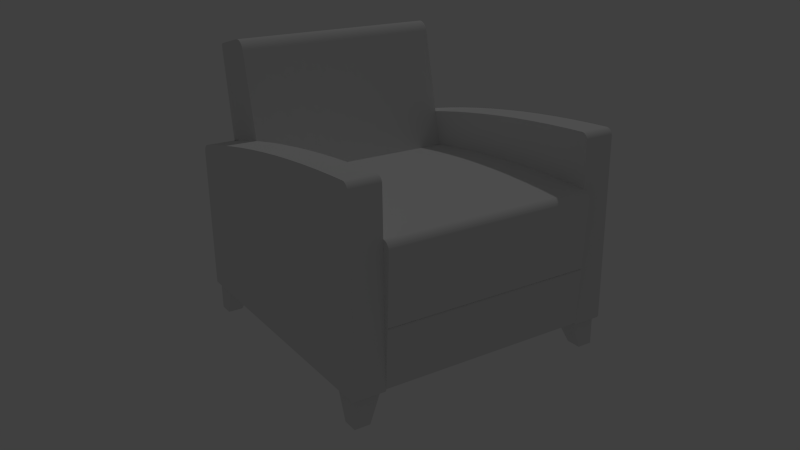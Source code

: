 # Source: view_est.blend  (saved by Blender 2.72.0; exported with 4.5.12 LTS)
import bpy
from mathutils import Matrix  # noqa: F401  (used for matrix-valued properties, if any)

bpy.ops.wm.read_factory_settings(use_empty=True)
scene = bpy.context.scene
scene.name = 'Scene'

# ---- collections
col_collection_1 = bpy.data.collections.new('Collection 1'); scene.collection.children.link(col_collection_1)

# ---- materials (node trees are filled in below, after node groups)
mat_texture_mesh9_group10_group1_model = bpy.data.materials.new('texture_Mesh9_Group10_Group1_Model')
mat_texture_mesh9_group10_group1_model.alpha_threshold = 0.0
mat_texture_mesh9_group10_group1_model.use_transparent_shadow = False
mat_texture_mesh9_group10_group1_model.specular_color = (0.8, 0.8, 0.8)
mat_texture_mesh9_group10_group1_model.roughness = 0.5
mat_texture_mesh9_group10_group1_model.specular_intensity = 1.0
mat_texture_mesh4_group5_group1_model = bpy.data.materials.new('texture_Mesh4_Group5_Group1_Model')
mat_texture_mesh4_group5_group1_model.alpha_threshold = 0.0
mat_texture_mesh4_group5_group1_model.use_transparent_shadow = False
mat_texture_mesh4_group5_group1_model.specular_color = (0.8, 0.8, 0.8)
mat_texture_mesh4_group5_group1_model.roughness = 0.5
mat_texture_mesh4_group5_group1_model.specular_intensity = 1.0
mat_texture_mesh8_group9_group1_model = bpy.data.materials.new('texture_Mesh8_Group9_Group1_Model')
mat_texture_mesh8_group9_group1_model.alpha_threshold = 0.0
mat_texture_mesh8_group9_group1_model.use_transparent_shadow = False
mat_texture_mesh8_group9_group1_model.specular_color = (0.8, 0.8, 0.8)
mat_texture_mesh8_group9_group1_model.roughness = 0.5
mat_texture_mesh8_group9_group1_model.specular_intensity = 1.0
mat_texture_mesh2_group3_group1_model = bpy.data.materials.new('texture_Mesh2_Group3_Group1_Model')
mat_texture_mesh2_group3_group1_model.alpha_threshold = 0.0
mat_texture_mesh2_group3_group1_model.use_transparent_shadow = False
mat_texture_mesh2_group3_group1_model.specular_color = (0.8, 0.8, 0.8)
mat_texture_mesh2_group3_group1_model.roughness = 0.5
mat_texture_mesh2_group3_group1_model.specular_intensity = 1.0
mat_texture_mesh5_group6_group1_model = bpy.data.materials.new('texture_Mesh5_Group6_Group1_Model')
mat_texture_mesh5_group6_group1_model.alpha_threshold = 0.0
mat_texture_mesh5_group6_group1_model.use_transparent_shadow = False
mat_texture_mesh5_group6_group1_model.specular_color = (0.8, 0.8, 0.8)
mat_texture_mesh5_group6_group1_model.roughness = 0.5
mat_texture_mesh5_group6_group1_model.specular_intensity = 1.0

# ---- material node trees

# ---- world
world_world = bpy.data.worlds.new('World'); scene.world = world_world
world_world.color = (0.05088, 0.05088, 0.05088)
world_world.use_sun_shadow = False
world_world.sun_shadow_jitter_overblur = 0.0
world_world.cycles.sampling_method = 'MANUAL'
world_world.cycles.sample_map_resolution = 256

# ---- cameras
cam_camera = bpy.data.cameras.new('Camera')
cam_camera.clip_end = 100.0
cam_camera.lens = 35.0
cam_camera.sensor_width = 32.0
cam_camera.sensor_height = 18.0
cam_camera.ortho_scale = 7.314
cam_camera.dof.focus_distance = 0.0
cam_camera.dof.aperture_fstop = 128.0

# ---- lights
light_lamp = bpy.data.lights.new('Lamp', 'POINT')
light_lamp.transmission_factor = 0.0
light_lamp.cutoff_distance = 30.0
light_lamp.energy = 100.0
light_lamp.shadow_buffer_clip_start = 1.001
light_lamp.shadow_soft_size = 0.1
light_lamp.shadow_maximum_resolution = 0.006
light_lamp.use_absolute_resolution = True
light_lamp.cycles.use_multiple_importance_sampling = False

# ---- meshes
me_mesh9_group10_group1_model = bpy.data.meshes.new('Mesh9_Group10_Group1_Model')
me_mesh9_group10_group1_model.from_pydata([(-0.1682, -0.1868, -0.2812), (-0.2198, -0.1867, -0.2815), (-0.1682, -0.1867, -0.2815), (-0.2198, -0.1868, -0.2812), (-0.1682, -0.1868, -0.2438), (-0.2198, -0.1868, -0.2438), (-0.2198, -0.1868, 0.175), (-0.1682, -0.1868, 0.175), (-0.1682, 0.0801, -0.2417), (-0.1682, 0.07668, -0.2568), (-0.1682, 0.07378, -0.2696), (-0.1682, 0.07328, -0.2714), (-0.1682, 0.07258, -0.2731), (-0.1682, 0.07168, -0.2747), (-0.1682, 0.07062, -0.2762), (-0.1682, 0.06939, -0.2776), (-0.1682, 0.06802, -0.2788), (-0.1682, 0.06651, -0.2799), (-0.1682, 0.0649, -0.2808), (-0.1682, 0.0632, -0.2815), (-0.1682, -0.1867, -0.2817), (-0.1682, -0.1866, -0.2818), (-0.1682, -0.1865, -0.2819), (-0.1682, 0.06142, -0.282), (-0.1682, -0.1864, -0.2821), (-0.1682, -0.1863, -0.2822), (-0.1682, -0.1862, -0.2822), (-0.1682, 0.05961, -0.2823), (-0.1682, -0.186, -0.2823), (-0.1682, -0.1859, -0.2824), (-0.1682, -0.1856, -0.2824), (-0.1682, 0.05777, -0.2824), (-0.2198, 0.05777, -0.2824), (-0.2198, -0.1856, -0.2824), (-0.2198, -0.1859, -0.2824), (-0.2198, -0.186, -0.2823), (-0.2198, -0.1862, -0.2822), (-0.2198, -0.1863, -0.2822), (-0.2198, -0.1864, -0.2821), (-0.2198, -0.1865, -0.2819), (-0.2198, -0.1866, -0.2818), (-0.2198, -0.1867, -0.2817), (-0.2198, 0.0632, -0.2815), (-0.2198, 0.06142, -0.282), (-0.2198, 0.05961, -0.2823), (-0.2198, 0.0649, -0.2808), (-0.2198, 0.06651, -0.2799), (-0.2198, 0.06802, -0.2788), (-0.2198, 0.06939, -0.2776), (-0.2198, 0.07062, -0.2762), (-0.2198, 0.07168, -0.2747), (-0.2198, 0.07258, -0.2731), (-0.2198, 0.07328, -0.2714), (-0.2198, 0.07378, -0.2696), (-0.2198, 0.07668, -0.2568), (-0.2198, 0.0801, -0.2417), (-0.2198, 0.08862, -0.2008), (-0.2198, 0.09644, -0.1598), (-0.2198, 0.1036, -0.1186), (-0.2198, 0.11, -0.0774), (-0.2198, 0.1157, -0.03604), (-0.2198, 0.1208, 0.005417), (-0.2198, 0.1251, 0.04695), (-0.2198, 0.1287, 0.08855), (-0.2198, 0.1316, 0.1302), (-0.2198, 0.1338, 0.1719), (-0.2198, 0.1349, 0.2016), (-0.2198, -0.1868, 0.2068), (-0.1682, -0.1868, 0.2068), (-0.1682, 0.1349, 0.2016), (-0.1682, 0.1338, 0.1719), (-0.1682, 0.1316, 0.1302), (-0.1682, 0.1287, 0.08855), (-0.1682, 0.1251, 0.04695), (-0.1682, 0.1208, 0.005417), (-0.1682, 0.1157, -0.03604), (-0.1682, 0.11, -0.0774), (-0.1682, 0.1036, -0.1186), (-0.1682, 0.09644, -0.1598), (-0.1682, 0.08862, -0.2008), (-0.2198, 0.1348, 0.2031), (-0.1682, 0.1348, 0.2031), (-0.1682, 0.1346, 0.2046), (-0.2198, 0.1346, 0.2046), (-0.2198, 0.1341, 0.2061), (-0.2198, 0.1335, 0.2076), (-0.2198, -0.1867, 0.2077), (-0.1682, -0.1867, 0.2077), (-0.1682, 0.1335, 0.2076), (-0.1682, 0.1341, 0.2061), (-0.1682, 0.1326, 0.2089), (-0.2198, 0.1326, 0.2089), (-0.2198, -0.1866, 0.2086), (-0.1682, -0.1866, 0.2086), (-0.1682, -0.1863, 0.2094), (-0.1682, 0.1316, 0.2101), (-0.2198, 0.1316, 0.2101), (-0.2198, -0.1863, 0.2094), (-0.2198, -0.1859, 0.2102), (-0.1682, -0.1859, 0.2102), (-0.1682, 0.1305, 0.2111), (-0.2198, 0.1305, 0.2111), (-0.2198, -0.1854, 0.2109), (-0.1682, -0.1854, 0.2109), (-0.1682, -0.1848, 0.2116), (-0.1682, 0.1292, 0.212), (-0.2198, 0.1292, 0.212), (-0.2198, -0.1848, 0.2116), (-0.2198, -0.1841, 0.2122), (-0.1682, -0.1841, 0.2122), (-0.1682, 0.1278, 0.2127), (-0.2198, 0.1278, 0.2127), (-0.2198, -0.1834, 0.2127), (-0.1682, -0.1834, 0.2127), (-0.1682, 0.1263, 0.2132), (-0.2198, 0.1263, 0.2132), (-0.2198, -0.1826, 0.2131), (-0.1682, -0.1826, 0.2131), (-0.1682, -0.1817, 0.2134), (-0.1682, 0.1248, 0.2135), (-0.2198, 0.1248, 0.2135), (-0.2198, -0.1817, 0.2134), (-0.2198, -0.1808, 0.2136), (-0.1682, -0.1808, 0.2136), (-0.1682, 0.1232, 0.2136), (-0.2198, 0.1232, 0.2136), (-0.2198, -0.18, 0.2136), (-0.1682, -0.18, 0.2136)], [], [(0, 1, 2), (1, 0, 3), (3, 0, 4), (3, 4, 5), (4, 6, 5), (6, 4, 7), (4, 8, 7), (4, 9, 8), (4, 10, 9), (4, 11, 10), (4, 12, 11), (4, 13, 12), (4, 14, 13), (4, 15, 14), (4, 16, 15), (4, 17, 16), (4, 18, 17), (0, 18, 4), (0, 19, 18), (19, 0, 2), (20, 19, 2), (21, 19, 20), (22, 19, 21), (22, 23, 19), (24, 23, 22), (25, 23, 24), (26, 23, 25), (26, 27, 23), (28, 27, 26), (29, 27, 28), (30, 27, 29), (27, 30, 31), (30, 32, 31), (32, 30, 33), (30, 34, 33), (34, 30, 29), (29, 35, 34), (35, 29, 28), (26, 35, 28), (35, 26, 36), (25, 36, 26), (36, 25, 37), (24, 37, 25), (37, 24, 38), (24, 39, 38), (39, 24, 22), (21, 39, 22), (39, 21, 40), (21, 41, 40), (41, 21, 20), (20, 1, 41), (1, 20, 2), (42, 41, 1), (42, 40, 41), (42, 39, 40), (43, 39, 42), (43, 38, 39), (43, 37, 38), (43, 36, 37), (44, 36, 43), (44, 35, 36), (44, 34, 35), (32, 34, 44), (34, 32, 33), (44, 31, 32), (31, 44, 27), (44, 23, 27), (23, 44, 43), (42, 23, 43), (23, 42, 19), (45, 19, 42), (19, 45, 18), (46, 18, 45), (18, 46, 17), (46, 16, 17), (16, 46, 47), (46, 5, 47), (45, 5, 46), (45, 3, 5), (42, 3, 45), (42, 1, 3), (47, 5, 48), (48, 5, 49), (49, 5, 50), (50, 5, 51), (51, 5, 52), (52, 5, 53), (53, 5, 54), (54, 5, 55), (55, 5, 6), (55, 6, 56), (56, 6, 57), (57, 6, 58), (58, 6, 59), (59, 6, 60), (60, 6, 61), (61, 6, 62), (62, 6, 63), (63, 6, 64), (64, 6, 65), (65, 6, 66), (66, 6, 67), (7, 67, 6), (67, 7, 68), (7, 69, 68), (7, 70, 69), (7, 71, 70), (7, 72, 71), (7, 73, 72), (7, 74, 73), (7, 75, 74), (7, 76, 75), (7, 77, 76), (7, 78, 77), (7, 79, 78), (7, 8, 79), (8, 56, 79), (56, 8, 55), (9, 55, 8), (55, 9, 54), (9, 53, 54), (53, 9, 10), (11, 53, 10), (53, 11, 52), (12, 52, 11), (52, 12, 51), (13, 51, 12), (51, 13, 50), (13, 49, 50), (49, 13, 14), (14, 48, 49), (48, 14, 15), (16, 48, 15), (48, 16, 47), (56, 78, 79), (78, 56, 57), (57, 77, 78), (77, 57, 58), (59, 77, 58), (77, 59, 76), (60, 76, 59), (76, 60, 75), (60, 74, 75), (74, 60, 61), (61, 73, 74), (73, 61, 62), (63, 73, 62), (73, 63, 72), (63, 71, 72), (71, 63, 64), (64, 70, 71), (70, 64, 65), (66, 70, 65), (70, 66, 69), (80, 69, 66), (69, 80, 81), (80, 82, 81), (82, 80, 83), (80, 67, 83), (66, 67, 80), (83, 67, 84), (84, 67, 85), (85, 67, 86), (68, 86, 67), (86, 68, 87), (68, 88, 87), (68, 89, 88), (68, 82, 89), (68, 81, 82), (68, 69, 81), (83, 89, 82), (89, 83, 84), (84, 88, 89), (88, 84, 85), (85, 90, 88), (90, 85, 91), (85, 86, 91), (91, 86, 92), (86, 93, 92), (93, 86, 87), (87, 90, 93), (87, 88, 90), (93, 90, 94), (94, 90, 95), (90, 96, 95), (96, 90, 91), (91, 97, 96), (91, 92, 97), (92, 94, 97), (94, 92, 93), (94, 98, 97), (98, 94, 99), (94, 95, 99), (99, 95, 100), (96, 100, 95), (100, 96, 101), (96, 98, 101), (96, 97, 98), (101, 98, 102), (99, 102, 98), (102, 99, 103), (99, 100, 103), (103, 100, 104), (104, 100, 105), (101, 105, 100), (105, 101, 106), (101, 107, 106), (101, 102, 107), (102, 104, 107), (104, 102, 103), (104, 108, 107), (108, 104, 109), (104, 105, 109), (109, 105, 110), (105, 111, 110), (111, 105, 106), (106, 108, 111), (106, 107, 108), (111, 108, 112), (108, 113, 112), (113, 108, 109), (109, 110, 113), (113, 110, 114), (111, 114, 110), (114, 111, 115), (111, 112, 115), (115, 112, 116), (112, 117, 116), (117, 112, 113), (113, 114, 117), (117, 114, 118), (118, 114, 119), (114, 120, 119), (120, 114, 115), (115, 121, 120), (115, 116, 121), (116, 118, 121), (118, 116, 117), (118, 122, 121), (122, 118, 123), (118, 119, 123), (123, 119, 124), (120, 124, 119), (124, 120, 125), (120, 122, 125), (120, 121, 122), (125, 122, 126), (122, 127, 126), (127, 122, 123), (123, 124, 127), (125, 127, 124), (127, 125, 126)])
_uv = me_mesh9_group10_group1_model.uv_layers.new(name='UVMap')
_uv.uv.foreach_set('vector', [0.931, 0.3408, 1.0, 0.3411, 0.931, 0.3411, 1.0, 0.3411, 0.931, 0.3408, 1.0, 0.3408, 1.0, 0.3408, 0.931, 0.3408, 0.931, 0.3147, 1.0, 0.3408, 0.931, 0.3147, 1.0, 0.3147, 0.931, 0.3147, 1.0, 0.02274, 1.0, 0.3147, 1.0, 0.02274, 0.931, 0.3147, 0.931, 0.02274, 0.8619, 0.5849, 0.5043, 0.5823, 0.8619, 0.04943, 0.8619, 0.5849, 0.5089, 0.6016, 0.5043, 0.5823, 0.8619, 0.5849, 0.5128, 0.618, 0.5089, 0.6016, 0.8619, 0.5849, 0.5135, 0.6202, 0.5128, 0.618, 0.8619, 0.5849, 0.5144, 0.6224, 0.5135, 0.6202, 0.8619, 0.5849, 0.5156, 0.6245, 0.5144, 0.6224, 0.8619, 0.5849, 0.517, 0.6264, 0.5156, 0.6245, 0.8619, 0.5849, 0.5187, 0.6282, 0.517, 0.6264, 0.8619, 0.5849, 0.5205, 0.6297, 0.5187, 0.6282, 0.8619, 0.5849, 0.5225, 0.6311, 0.5205, 0.6297, 0.8619, 0.5849, 0.5247, 0.6323, 0.5225, 0.6311, 0.8619, 0.6328, 0.5247, 0.6323, 0.8619, 0.5849, 0.8619, 0.6328, 0.527, 0.6332, 0.5247, 0.6323, 0.527, 0.6332, 0.8619, 0.6328, 0.8618, 0.6332, 0.8618, 0.6334, 0.527, 0.6332, 0.8618, 0.6332, 0.8617, 0.6335, 0.527, 0.6332, 0.8618, 0.6334, 0.8616, 0.6337, 0.527, 0.6332, 0.8617, 0.6335, 0.8616, 0.6337, 0.5294, 0.6338, 0.527, 0.6332, 0.8614, 0.6339, 0.5294, 0.6338, 0.8616, 0.6337, 0.8613, 0.634, 0.5294, 0.6338, 0.8614, 0.6339, 0.8611, 0.6341, 0.5294, 0.6338, 0.8613, 0.634, 0.8611, 0.6341, 0.5318, 0.6342, 0.5294, 0.6338, 0.8609, 0.6342, 0.5318, 0.6342, 0.8611, 0.6341, 0.8607, 0.6343, 0.5318, 0.6342, 0.8609, 0.6342, 0.8603, 0.6343, 0.5318, 0.6342, 0.8607, 0.6343, 0.5318, 0.6342, 0.8603, 0.6343, 0.5343, 0.6343, 0.931, 0.343, 1.0, 0.6039, 0.931, 0.6039, 1.0, 0.6039, 0.931, 0.343, 1.0, 0.343, 0.931, 0.343, 1.0, 0.3426, 1.0, 0.343, 1.0, 0.3426, 0.931, 0.343, 0.931, 0.3426, 0.931, 0.3426, 1.0, 0.3424, 1.0, 0.3426, 1.0, 0.3424, 0.931, 0.3426, 0.931, 0.3424, 0.931, 0.3422, 1.0, 0.3424, 0.931, 0.3424, 1.0, 0.3424, 0.931, 0.3422, 1.0, 0.3422, 0.931, 0.342, 1.0, 0.3422, 0.931, 0.3422, 1.0, 0.3422, 0.931, 0.342, 1.0, 0.342, 0.931, 0.3418, 1.0, 0.342, 0.931, 0.342, 1.0, 0.342, 0.931, 0.3418, 1.0, 0.3418, 0.931, 0.3418, 1.0, 0.3416, 1.0, 0.3418, 1.0, 0.3416, 0.931, 0.3418, 0.931, 0.3416, 0.931, 0.3414, 1.0, 0.3416, 0.931, 0.3416, 1.0, 0.3416, 0.931, 0.3414, 1.0, 0.3414, 0.931, 0.3414, 1.0, 0.3413, 1.0, 0.3414, 1.0, 0.3413, 0.931, 0.3414, 0.931, 0.3413, 0.931, 0.3413, 1.0, 0.3411, 1.0, 0.3413, 1.0, 0.3411, 0.931, 0.3413, 0.931, 0.3411, 0.3349, 0.6332, 0.000126, 0.6334, 5.9e-05, 0.6332, 0.3349, 0.6332, 0.000221, 0.6335, 0.000126, 0.6334, 0.3349, 0.6332, 0.000343, 0.6337, 0.000221, 0.6335, 0.3325, 0.6338, 0.000343, 0.6337, 0.3349, 0.6332, 0.3325, 0.6338, 0.000486, 0.6339, 0.000343, 0.6337, 0.3325, 0.6338, 0.000649, 0.634, 0.000486, 0.6339, 0.3325, 0.6338, 0.000825, 0.6341, 0.000649, 0.634, 0.3301, 0.6342, 0.000825, 0.6341, 0.3325, 0.6338, 0.3301, 0.6342, 0.001021, 0.6342, 0.000825, 0.6341, 0.3301, 0.6342, 0.001223, 0.6343, 0.001021, 0.6342, 0.3276, 0.6343, 0.001223, 0.6343, 0.3301, 0.6342, 0.001223, 0.6343, 0.3276, 0.6343, 0.001651, 0.6343, 1.0, 0.6058, 0.931, 0.6039, 1.0, 0.6039, 0.931, 0.6039, 1.0, 0.6058, 0.931, 0.6058, 1.0, 0.6058, 0.931, 0.6075, 0.931, 0.6058, 0.931, 0.6075, 1.0, 0.6058, 1.0, 0.6075, 1.0, 0.609, 0.931, 0.6075, 1.0, 0.6075, 0.931, 0.6075, 1.0, 0.609, 0.931, 0.609, 1.0, 0.6104, 0.931, 0.609, 1.0, 0.609, 0.931, 0.609, 1.0, 0.6104, 0.931, 0.6104, 0.931, 0.001179, 0.8619, 0.0, 0.931, 0.0, 0.8619, 0.0, 0.931, 0.001179, 0.8619, 0.001179, 0.931, 0.001179, 0.8619, 0.002577, 0.8619, 0.001179, 0.8619, 0.002577, 0.931, 0.001179, 0.931, 0.002577, 0.3394, 0.6311, 0.0, 0.5849, 0.3414, 0.6297, 0.3372, 0.6323, 0.0, 0.5849, 0.3394, 0.6311, 0.3372, 0.6323, 0.0, 0.6328, 0.0, 0.5849, 0.3349, 0.6332, 0.0, 0.6328, 0.3372, 0.6323, 0.3349, 0.6332, 5.9e-05, 0.6332, 0.0, 0.6328, 0.3414, 0.6297, 0.0, 0.5849, 0.3432, 0.6282, 0.3432, 0.6282, 0.0, 0.5849, 0.3449, 0.6264, 0.3449, 0.6264, 0.0, 0.5849, 0.3463, 0.6245, 0.3463, 0.6245, 0.0, 0.5849, 0.3475, 0.6224, 0.3475, 0.6224, 0.0, 0.5849, 0.3484, 0.6202, 0.3484, 0.6202, 0.0, 0.5849, 0.3491, 0.618, 0.3491, 0.618, 0.0, 0.5849, 0.353, 0.6016, 0.353, 0.6016, 0.0, 0.5849, 0.3576, 0.5823, 0.3576, 0.5823, 0.0, 0.5849, 0.0, 0.04943, 0.3576, 0.5823, 0.0, 0.04943, 0.369, 0.53, 0.369, 0.53, 0.0, 0.04943, 0.3795, 0.4775, 0.3795, 0.4775, 0.0, 0.04943, 0.389, 0.4249, 0.389, 0.4249, 0.0, 0.04943, 0.3976, 0.3722, 0.3976, 0.3722, 0.0, 0.04943, 0.4053, 0.3193, 0.4053, 0.3193, 0.0, 0.04943, 0.412, 0.2663, 0.412, 0.2663, 0.0, 0.04943, 0.4178, 0.2131, 0.4178, 0.2131, 0.0, 0.04943, 0.4227, 0.16, 0.4227, 0.16, 0.0, 0.04943, 0.4266, 0.1067, 0.4266, 0.1067, 0.0, 0.04943, 0.4295, 0.05337, 0.4295, 0.05337, 0.0, 0.04943, 0.431, 0.01543, 0.431, 0.01543, 0.0, 0.04943, 0.0, 0.008748, 0.931, 0.02274, 1.0, 0.000557, 1.0, 0.02274, 1.0, 0.000557, 0.931, 0.02274, 0.931, 0.000557, 0.8619, 0.04943, 0.431, 0.01543, 0.8619, 0.008748, 0.8619, 0.04943, 0.4324, 0.05337, 0.431, 0.01543, 0.8619, 0.04943, 0.4353, 0.1067, 0.4324, 0.05337, 0.8619, 0.04943, 0.4392, 0.16, 0.4353, 0.1067, 0.8619, 0.04943, 0.4441, 0.2131, 0.4392, 0.16, 0.8619, 0.04943, 0.4499, 0.2663, 0.4441, 0.2131, 0.8619, 0.04943, 0.4566, 0.3193, 0.4499, 0.2663, 0.8619, 0.04943, 0.4643, 0.3722, 0.4566, 0.3193, 0.8619, 0.04943, 0.4729, 0.4249, 0.4643, 0.3722, 0.8619, 0.04943, 0.4825, 0.4775, 0.4729, 0.4249, 0.8619, 0.04943, 0.4929, 0.53, 0.4825, 0.4775, 0.8619, 0.04943, 0.5043, 0.5823, 0.4929, 0.53, 0.8619, 0.05031, 0.931, 0.1027, 0.8619, 0.1027, 0.931, 0.1027, 0.8619, 0.05031, 0.931, 0.05031, 0.8619, 0.0309, 0.931, 0.05031, 0.8619, 0.05031, 0.931, 0.05031, 0.8619, 0.0309, 0.931, 0.0309, 0.8619, 0.0309, 0.931, 0.01447, 0.931, 0.0309, 0.931, 0.01447, 0.8619, 0.0309, 0.8619, 0.01447, 0.8619, 0.01219, 0.931, 0.01447, 0.8619, 0.01447, 0.931, 0.01447, 0.8619, 0.01219, 0.931, 0.01219, 0.8619, 0.009996, 0.931, 0.01219, 0.8619, 0.01219, 0.931, 0.01219, 0.8619, 0.009996, 0.931, 0.009996, 0.8619, 0.007907, 0.931, 0.009996, 0.8619, 0.009996, 0.931, 0.009996, 0.8619, 0.007907, 0.931, 0.007907, 0.8619, 0.007907, 0.931, 0.005966, 0.931, 0.007907, 0.931, 0.005966, 0.8619, 0.007907, 0.8619, 0.005966, 0.8619, 0.005966, 0.931, 0.00418, 0.931, 0.005966, 0.931, 0.00418, 0.8619, 0.005966, 0.8619, 0.00418, 0.8619, 0.002577, 0.931, 0.00418, 0.8619, 0.00418, 0.931, 0.00418, 0.8619, 0.002577, 0.931, 0.002577, 0.931, 0.1027, 0.8619, 0.1554, 0.8619, 0.1027, 0.8619, 0.1554, 0.931, 0.1027, 0.931, 0.1554, 0.931, 0.1554, 0.8619, 0.2081, 0.8619, 0.1554, 0.8619, 0.2081, 0.931, 0.1554, 0.931, 0.2081, 0.931, 0.261, 0.8619, 0.2081, 0.931, 0.2081, 0.8619, 0.2081, 0.931, 0.261, 0.8619, 0.261, 0.931, 0.314, 0.8619, 0.261, 0.931, 0.261, 0.8619, 0.261, 0.931, 0.314, 0.8619, 0.314, 0.931, 0.314, 0.8619, 0.3671, 0.8619, 0.314, 0.8619, 0.3671, 0.931, 0.314, 0.931, 0.3671, 0.931, 0.3671, 0.8619, 0.4203, 0.8619, 0.3671, 0.8619, 0.4203, 0.931, 0.3671, 0.931, 0.4203, 0.931, 0.4736, 0.8619, 0.4203, 0.931, 0.4203, 0.8619, 0.4203, 0.931, 0.4736, 0.8619, 0.4736, 0.931, 0.4736, 0.8619, 0.5269, 0.8619, 0.4736, 0.8619, 0.5269, 0.931, 0.4736, 0.931, 0.5269, 0.931, 0.5269, 0.8619, 0.5802, 0.8619, 0.5269, 0.8619, 0.5802, 0.931, 0.5269, 0.931, 0.5802, 0.931, 0.6182, 0.8619, 0.5802, 0.931, 0.5802, 0.8619, 0.5802, 0.931, 0.6182, 0.8619, 0.6182, 0.931, 0.6202, 0.8619, 0.6182, 0.931, 0.6182, 0.8619, 0.6182, 0.931, 0.6202, 0.8619, 0.6202, 0.931, 0.6202, 0.8619, 0.6221, 0.8619, 0.6202, 0.8619, 0.6221, 0.931, 0.6202, 0.931, 0.6221, 0.4309, 0.01344, 0.0, 0.008748, 0.4305, 0.01148, 0.431, 0.01543, 0.0, 0.008748, 0.4309, 0.01344, 0.4305, 0.01148, 0.0, 0.008748, 0.4299, 0.009571, 0.4299, 0.009571, 0.0, 0.008748, 0.4291, 0.007761, 0.4291, 0.007761, 0.0, 0.008748, 8.2e-05, 0.007606, 0.931, 0.000557, 1.0, 0.0, 1.0, 0.000557, 1.0, 0.0, 0.931, 0.000557, 0.931, 0.0, 0.8619, 0.008748, 0.4329, 0.007761, 0.8618, 0.007606, 0.8619, 0.008748, 0.432, 0.009571, 0.4329, 0.007761, 0.8619, 0.008748, 0.4314, 0.01148, 0.432, 0.009571, 0.8619, 0.008748, 0.431, 0.01344, 0.4314, 0.01148, 0.8619, 0.008748, 0.431, 0.01543, 0.431, 0.01344, 0.931, 0.6221, 0.8619, 0.624, 0.8619, 0.6221, 0.8619, 0.624, 0.931, 0.6221, 0.931, 0.624, 0.931, 0.624, 0.8619, 0.6258, 0.8619, 0.624, 0.8619, 0.6258, 0.931, 0.624, 0.931, 0.6258, 0.931, 0.6258, 0.8619, 0.6275, 0.8619, 0.6258, 0.8619, 0.6275, 0.931, 0.6258, 0.931, 0.6275, 0.4291, 0.007761, 8.2e-05, 0.007606, 0.4279, 0.006077, 0.4279, 0.006077, 8.2e-05, 0.007606, 0.000313, 0.006485, 1.0, 1.0, 0.931, 0.9995, 1.0, 0.9995, 0.931, 0.9995, 1.0, 1.0, 0.931, 1.0, 0.8618, 0.007606, 0.434, 0.006077, 0.8616, 0.006485, 0.8618, 0.007606, 0.4329, 0.007761, 0.434, 0.006077, 0.8616, 0.006485, 0.434, 0.006077, 0.8612, 0.005399, 0.8612, 0.005399, 0.434, 0.006077, 0.4353, 0.004555, 0.8619, 0.6275, 0.931, 0.629, 0.8619, 0.629, 0.931, 0.629, 0.8619, 0.6275, 0.931, 0.6275, 0.4279, 0.006077, 0.000699, 0.005399, 0.4266, 0.004555, 0.4279, 0.006077, 0.000313, 0.006485, 0.000699, 0.005399, 1.0, 0.9995, 0.931, 0.9988, 1.0, 0.9988, 0.931, 0.9988, 1.0, 0.9995, 0.931, 0.9995, 0.931, 0.9988, 1.0, 0.998, 1.0, 0.9988, 1.0, 0.998, 0.931, 0.9988, 0.931, 0.998, 0.8612, 0.005399, 0.4353, 0.004555, 0.8607, 0.004372, 0.8607, 0.004372, 0.4353, 0.004555, 0.4369, 0.003216, 0.931, 0.629, 0.8619, 0.6303, 0.8619, 0.629, 0.8619, 0.6303, 0.931, 0.629, 0.931, 0.6303, 0.4266, 0.004555, 0.00123, 0.004372, 0.425, 0.003216, 0.4266, 0.004555, 0.000699, 0.005399, 0.00123, 0.004372, 0.425, 0.003216, 0.00123, 0.004372, 0.001897, 0.003423, 0.931, 0.998, 1.0, 0.9971, 1.0, 0.998, 1.0, 0.9971, 0.931, 0.998, 0.931, 0.9971, 0.8607, 0.004372, 0.4369, 0.003216, 0.86, 0.003423, 0.86, 0.003423, 0.4369, 0.003216, 0.8592, 0.002563, 0.8592, 0.002563, 0.4369, 0.003216, 0.4386, 0.002084, 1.0, 0.6104, 0.931, 0.6116, 0.931, 0.6104, 0.931, 0.6116, 1.0, 0.6104, 1.0, 0.6116, 0.425, 0.003216, 0.002685, 0.002563, 0.4233, 0.002084, 0.425, 0.003216, 0.001897, 0.003423, 0.002685, 0.002563, 1.0, 0.9971, 0.931, 0.9962, 1.0, 0.9962, 0.931, 0.9962, 1.0, 0.9971, 0.931, 0.9971, 0.931, 0.9962, 1.0, 0.9951, 1.0, 0.9962, 1.0, 0.9951, 0.931, 0.9962, 0.931, 0.9951, 0.8592, 0.002563, 0.4386, 0.002084, 0.8583, 0.001807, 0.8583, 0.001807, 0.4386, 0.002084, 0.4405, 0.001184, 0.931, 0.6116, 1.0, 0.613, 0.931, 0.613, 1.0, 0.613, 0.931, 0.6116, 1.0, 0.6116, 0.4233, 0.002084, 0.003586, 0.001807, 0.4215, 0.001184, 0.4233, 0.002084, 0.002685, 0.002563, 0.003586, 0.001807, 0.4215, 0.001184, 0.003586, 0.001807, 0.004585, 0.00117, 1.0, 0.9951, 0.931, 0.994, 1.0, 0.994, 0.931, 0.994, 1.0, 0.9951, 0.931, 0.9951, 0.8583, 0.001807, 0.4405, 0.001184, 0.8573, 0.00117, 0.8573, 0.00117, 0.4405, 0.001184, 0.4424, 0.000531, 1.0, 0.613, 0.931, 0.6147, 0.931, 0.613, 0.931, 0.6147, 1.0, 0.613, 1.0, 0.6147, 0.4215, 0.001184, 0.004585, 0.00117, 0.4195, 0.000531, 0.4195, 0.000531, 0.004585, 0.00117, 0.00566, 0.000665, 1.0, 0.994, 0.931, 0.9929, 1.0, 0.9929, 0.931, 0.9929, 1.0, 0.994, 0.931, 0.994, 0.8573, 0.00117, 0.4424, 0.000531, 0.8562, 0.000665, 0.8562, 0.000665, 0.4424, 0.000531, 0.8551, 0.000299, 0.8551, 0.000299, 0.4424, 0.000531, 0.4445, 0.000134, 0.931, 0.6147, 1.0, 0.6164, 0.931, 0.6164, 1.0, 0.6164, 0.931, 0.6147, 1.0, 0.6147, 0.4195, 0.000531, 0.006794, 0.000299, 0.4174, 0.000134, 0.4195, 0.000531, 0.00566, 0.000665, 0.006794, 0.000299, 1.0, 0.9929, 0.931, 0.9918, 1.0, 0.9918, 0.931, 0.9918, 1.0, 0.9929, 0.931, 0.9929, 0.931, 0.9918, 1.0, 0.9906, 1.0, 0.9918, 1.0, 0.9906, 0.931, 0.9918, 0.931, 0.9906, 0.8551, 0.000299, 0.4445, 0.000134, 0.8539, 7.4e-05, 0.8539, 7.4e-05, 0.4445, 0.000134, 0.4466, 0.0, 1.0, 0.6164, 0.931, 0.6183, 0.931, 0.6164, 0.931, 0.6183, 1.0, 0.6164, 1.0, 0.6183, 0.4174, 0.000134, 0.007969, 7.4e-05, 0.4154, 0.0, 0.4174, 0.000134, 0.006794, 0.000299, 0.007969, 7.4e-05, 0.4154, 0.0, 0.007969, 7.4e-05, 0.009165, 0.0, 1.0, 0.9906, 0.931, 0.9895, 1.0, 0.9895, 0.931, 0.9895, 1.0, 0.9906, 0.931, 0.9906, 0.8539, 7.4e-05, 0.4466, 0.0, 0.8527, 0.0, 1.0, 0.6183, 0.931, 0.9895, 0.931, 0.6183, 0.931, 0.9895, 1.0, 0.6183, 1.0, 0.9895])
me_mesh9_group10_group1_model.materials.append(mat_texture_mesh9_group10_group1_model)
me_mesh9_group10_group1_model.use_remesh_preserve_volume = False
me_mesh9_group10_group1_model.use_remesh_preserve_attributes = False
me_mesh9_group10_group1_model.use_mirror_vertex_groups = False
me_mesh9_group10_group1_model.update()
me_mesh4_group5_group1_model = bpy.data.meshes.new('Mesh4_Group5_Group1_Model')
me_mesh4_group5_group1_model.from_pydata([(0.2441, -0.1868, -0.2812), (0.1925, -0.1867, -0.2815), (0.2441, -0.1867, -0.2815), (0.1925, -0.1868, -0.2812), (0.1925, -0.1868, -0.2438), (0.2441, -0.1868, -0.2438), (0.2441, 0.0649, -0.2808), (0.2441, 0.0632, -0.2815), (0.2441, -0.1867, -0.2817), (0.2441, -0.1866, -0.2818), (0.2441, -0.1865, -0.2819), (0.2441, 0.06142, -0.282), (0.2441, -0.1864, -0.2821), (0.2441, -0.1863, -0.2822), (0.2441, -0.1862, -0.2822), (0.2441, 0.05961, -0.2823), (0.2441, -0.186, -0.2823), (0.2441, -0.1859, -0.2824), (0.2441, -0.1856, -0.2824), (0.2441, 0.05777, -0.2824), (0.1925, 0.05777, -0.2824), (0.1925, -0.1856, -0.2824), (0.1925, -0.1859, -0.2824), (0.1925, -0.186, -0.2823), (0.1925, -0.1862, -0.2822), (0.1925, -0.1863, -0.2822), (0.1925, -0.1864, -0.2821), (0.1925, -0.1865, -0.2819), (0.1925, -0.1866, -0.2818), (0.1925, -0.1867, -0.2817), (0.1925, 0.0632, -0.2815), (0.1925, 0.06142, -0.282), (0.1925, 0.05961, -0.2823), (0.1925, 0.0649, -0.2808), (0.1925, 0.06651, -0.2799), (0.2441, 0.06651, -0.2799), (0.2441, 0.06802, -0.2788), (0.1925, 0.06802, -0.2788), (0.1925, 0.06939, -0.2776), (0.1925, 0.07062, -0.2762), (0.1925, 0.07168, -0.2747), (0.1925, 0.07258, -0.2731), (0.1925, 0.07328, -0.2714), (0.1925, 0.07378, -0.2696), (0.1925, 0.07668, -0.2568), (0.1925, 0.0801, -0.2417), (0.1925, -0.1868, 0.175), (0.2441, -0.1868, 0.175), (0.2441, 0.0801, -0.2417), (0.2441, 0.07668, -0.2568), (0.2441, 0.07378, -0.2696), (0.2441, 0.07328, -0.2714), (0.2441, 0.07258, -0.2731), (0.2441, 0.07168, -0.2747), (0.2441, 0.07062, -0.2762), (0.2441, 0.06939, -0.2776), (0.1925, 0.08862, -0.2008), (0.2441, 0.08862, -0.2008), (0.2441, 0.09644, -0.1598), (0.1925, 0.09644, -0.1598), (0.1925, 0.1036, -0.1186), (0.1925, 0.11, -0.0774), (0.1925, 0.1157, -0.03604), (0.1925, 0.1208, 0.005417), (0.1925, 0.1251, 0.04695), (0.1925, 0.1287, 0.08855), (0.1925, 0.1316, 0.1302), (0.1925, 0.1338, 0.1719), (0.1925, 0.1349, 0.2016), (0.1925, -0.1868, 0.2068), (0.2441, -0.1868, 0.2068), (0.2441, 0.1349, 0.2016), (0.2441, 0.1338, 0.1719), (0.2441, 0.1316, 0.1302), (0.2441, 0.1287, 0.08855), (0.2441, 0.1251, 0.04695), (0.2441, 0.1208, 0.005417), (0.2441, 0.1157, -0.03604), (0.2441, 0.11, -0.0774), (0.2441, 0.1036, -0.1186), (0.1925, 0.1348, 0.2031), (0.2441, 0.1348, 0.2031), (0.2441, 0.1346, 0.2046), (0.1925, 0.1346, 0.2046), (0.1925, 0.1341, 0.2061), (0.1925, 0.1335, 0.2076), (0.1925, -0.1867, 0.2077), (0.2441, -0.1867, 0.2077), (0.2441, 0.1335, 0.2076), (0.2441, 0.1341, 0.2061), (0.2441, 0.1326, 0.2089), (0.1925, 0.1326, 0.2089), (0.1925, -0.1866, 0.2086), (0.2441, -0.1866, 0.2086), (0.2441, -0.1863, 0.2094), (0.2441, 0.1316, 0.2101), (0.1925, 0.1316, 0.2101), (0.1925, -0.1863, 0.2094), (0.1925, -0.1859, 0.2102), (0.2441, -0.1859, 0.2102), (0.2441, 0.1305, 0.2111), (0.1925, 0.1305, 0.2111), (0.1925, -0.1854, 0.2109), (0.2441, -0.1854, 0.2109), (0.2441, -0.1848, 0.2116), (0.2441, 0.1292, 0.212), (0.1925, 0.1292, 0.212), (0.1925, -0.1848, 0.2116), (0.1925, -0.1841, 0.2122), (0.2441, -0.1841, 0.2122), (0.2441, 0.1278, 0.2127), (0.1925, 0.1278, 0.2127), (0.1925, -0.1834, 0.2127), (0.2441, -0.1834, 0.2127), (0.2441, 0.1263, 0.2132), (0.1925, 0.1263, 0.2132), (0.1925, -0.1826, 0.2131), (0.2441, -0.1826, 0.2131), (0.2441, -0.1817, 0.2134), (0.2441, 0.1248, 0.2135), (0.1925, 0.1248, 0.2135), (0.1925, -0.1817, 0.2134), (0.1925, -0.1808, 0.2136), (0.2441, -0.1808, 0.2136), (0.2441, 0.1232, 0.2136), (0.1925, 0.1232, 0.2136), (0.1925, -0.18, 0.2136), (0.2441, -0.18, 0.2136)], [], [(0, 1, 2), (1, 0, 3), (0, 4, 3), (4, 0, 5), (0, 6, 5), (0, 7, 6), (7, 0, 2), (8, 7, 2), (9, 7, 8), (10, 7, 9), (10, 11, 7), (12, 11, 10), (13, 11, 12), (14, 11, 13), (14, 15, 11), (16, 15, 14), (17, 15, 16), (18, 15, 17), (15, 18, 19), (18, 20, 19), (20, 18, 21), (18, 22, 21), (22, 18, 17), (17, 23, 22), (23, 17, 16), (14, 23, 16), (23, 14, 24), (13, 24, 14), (24, 13, 25), (13, 26, 25), (26, 13, 12), (12, 27, 26), (27, 12, 10), (9, 27, 10), (27, 9, 28), (9, 29, 28), (29, 9, 8), (8, 1, 29), (1, 8, 2), (30, 29, 1), (30, 28, 29), (30, 27, 28), (31, 27, 30), (31, 26, 27), (31, 25, 26), (31, 24, 25), (32, 24, 31), (32, 23, 24), (32, 22, 23), (20, 22, 32), (22, 20, 21), (32, 19, 20), (19, 32, 15), (32, 11, 15), (11, 32, 31), (30, 11, 31), (11, 30, 7), (33, 7, 30), (7, 33, 6), (34, 6, 33), (6, 34, 35), (34, 36, 35), (36, 34, 37), (34, 4, 37), (33, 4, 34), (33, 3, 4), (30, 3, 33), (30, 1, 3), (37, 4, 38), (38, 4, 39), (39, 4, 40), (40, 4, 41), (41, 4, 42), (42, 4, 43), (43, 4, 44), (44, 4, 45), (45, 4, 46), (5, 46, 4), (46, 5, 47), (5, 48, 47), (5, 49, 48), (5, 50, 49), (5, 51, 50), (5, 52, 51), (5, 53, 52), (5, 54, 53), (5, 55, 54), (5, 36, 55), (5, 35, 36), (5, 6, 35), (36, 38, 55), (38, 36, 37), (38, 54, 55), (54, 38, 39), (39, 53, 54), (53, 39, 40), (41, 53, 40), (53, 41, 52), (42, 52, 41), (52, 42, 51), (43, 51, 42), (51, 43, 50), (43, 49, 50), (49, 43, 44), (45, 49, 44), (49, 45, 48), (56, 48, 45), (48, 56, 57), (56, 58, 57), (58, 56, 59), (56, 46, 59), (45, 46, 56), (59, 46, 60), (60, 46, 61), (61, 46, 62), (62, 46, 63), (63, 46, 64), (64, 46, 65), (65, 46, 66), (66, 46, 67), (67, 46, 68), (68, 46, 69), (47, 69, 46), (69, 47, 70), (47, 71, 70), (47, 72, 71), (47, 73, 72), (47, 74, 73), (47, 75, 74), (47, 76, 75), (47, 77, 76), (47, 78, 77), (47, 79, 78), (47, 58, 79), (47, 57, 58), (47, 48, 57), (59, 79, 58), (79, 59, 60), (61, 79, 60), (79, 61, 78), (62, 78, 61), (78, 62, 77), (62, 76, 77), (76, 62, 63), (63, 75, 76), (75, 63, 64), (65, 75, 64), (75, 65, 74), (65, 73, 74), (73, 65, 66), (66, 72, 73), (72, 66, 67), (68, 72, 67), (72, 68, 71), (80, 71, 68), (71, 80, 81), (80, 82, 81), (82, 80, 83), (80, 69, 83), (68, 69, 80), (83, 69, 84), (84, 69, 85), (85, 69, 86), (70, 86, 69), (86, 70, 87), (70, 88, 87), (70, 89, 88), (70, 82, 89), (70, 81, 82), (70, 71, 81), (83, 89, 82), (89, 83, 84), (84, 88, 89), (88, 84, 85), (85, 90, 88), (90, 85, 91), (85, 86, 91), (91, 86, 92), (86, 93, 92), (93, 86, 87), (87, 90, 93), (87, 88, 90), (93, 90, 94), (94, 90, 95), (90, 96, 95), (96, 90, 91), (91, 97, 96), (91, 92, 97), (92, 94, 97), (94, 92, 93), (94, 98, 97), (98, 94, 99), (94, 95, 99), (99, 95, 100), (96, 100, 95), (100, 96, 101), (96, 98, 101), (96, 97, 98), (101, 98, 102), (99, 102, 98), (102, 99, 103), (99, 100, 103), (103, 100, 104), (104, 100, 105), (101, 105, 100), (105, 101, 106), (101, 107, 106), (101, 102, 107), (102, 104, 107), (104, 102, 103), (104, 108, 107), (108, 104, 109), (104, 105, 109), (109, 105, 110), (105, 111, 110), (111, 105, 106), (106, 108, 111), (106, 107, 108), (111, 108, 112), (108, 113, 112), (113, 108, 109), (109, 110, 113), (113, 110, 114), (111, 114, 110), (114, 111, 115), (111, 112, 115), (115, 112, 116), (112, 117, 116), (117, 112, 113), (113, 114, 117), (117, 114, 118), (118, 114, 119), (114, 120, 119), (120, 114, 115), (115, 121, 120), (115, 116, 121), (116, 118, 121), (118, 116, 117), (118, 122, 121), (122, 118, 123), (118, 119, 123), (123, 119, 124), (120, 124, 119), (124, 120, 125), (120, 122, 125), (120, 121, 122), (125, 122, 126), (122, 127, 126), (127, 122, 123), (123, 124, 127), (125, 127, 124), (127, 125, 126)])
_uv = me_mesh4_group5_group1_model.uv_layers.new(name='UVMap')
_uv.uv.foreach_set('vector', [0.931, 0.3408, 1.0, 0.3411, 0.931, 0.3411, 1.0, 0.3411, 0.931, 0.3408, 1.0, 0.3408, 0.931, 0.3408, 1.0, 0.3147, 1.0, 0.3408, 1.0, 0.3147, 0.931, 0.3408, 0.931, 0.3147, 0.0, 0.001574, 0.3372, 0.002084, 0.0, 0.04943, 0.0, 0.001574, 0.3349, 0.001178, 0.3372, 0.002084, 0.3349, 0.001178, 0.0, 0.001574, 5.9e-05, 0.00117, 0.000126, 0.000973, 0.3349, 0.001178, 5.9e-05, 0.00117, 0.000221, 0.00079, 0.3349, 0.001178, 0.000126, 0.000973, 0.000343, 0.000619, 0.3349, 0.001178, 0.000221, 0.00079, 0.000343, 0.000619, 0.3325, 0.000527, 0.3349, 0.001178, 0.000486, 0.00046, 0.3325, 0.000527, 0.000343, 0.000619, 0.000648, 0.000323, 0.3325, 0.000527, 0.000486, 0.00046, 0.000825, 0.000215, 0.3325, 0.000527, 0.000648, 0.000323, 0.000825, 0.000215, 0.3301, 0.000133, 0.3325, 0.000527, 0.001021, 0.000116, 0.3301, 0.000133, 0.000825, 0.000215, 0.001223, 4.9e-05, 0.3301, 0.000133, 0.001021, 0.000116, 0.001651, 0.0, 0.3301, 0.000133, 0.001223, 4.9e-05, 0.3301, 0.000133, 0.001651, 0.0, 0.3276, 0.0, 0.931, 0.343, 1.0, 0.6039, 0.931, 0.6039, 1.0, 0.6039, 0.931, 0.343, 1.0, 0.343, 0.931, 0.343, 1.0, 0.3426, 1.0, 0.343, 1.0, 0.3426, 0.931, 0.343, 0.931, 0.3426, 0.931, 0.3426, 1.0, 0.3424, 1.0, 0.3426, 1.0, 0.3424, 0.931, 0.3426, 0.931, 0.3424, 0.931, 0.3422, 1.0, 0.3424, 0.931, 0.3424, 1.0, 0.3424, 0.931, 0.3422, 1.0, 0.3422, 0.931, 0.342, 1.0, 0.3422, 0.931, 0.3422, 1.0, 0.3422, 0.931, 0.342, 1.0, 0.342, 0.931, 0.342, 1.0, 0.3418, 1.0, 0.342, 1.0, 0.3418, 0.931, 0.342, 0.931, 0.3418, 0.931, 0.3418, 1.0, 0.3416, 1.0, 0.3418, 1.0, 0.3416, 0.931, 0.3418, 0.931, 0.3416, 0.931, 0.3414, 1.0, 0.3416, 0.931, 0.3416, 1.0, 0.3416, 0.931, 0.3414, 1.0, 0.3414, 0.931, 0.3414, 1.0, 0.3413, 1.0, 0.3414, 1.0, 0.3413, 0.931, 0.3414, 0.931, 0.3413, 0.931, 0.3413, 1.0, 0.3411, 1.0, 0.3413, 1.0, 0.3411, 0.931, 0.3413, 0.931, 0.3411, 0.7659, 0.6332, 0.4311, 0.6334, 0.431, 0.6332, 0.7659, 0.6332, 0.4312, 0.6335, 0.4311, 0.6334, 0.7659, 0.6332, 0.4313, 0.6337, 0.4312, 0.6335, 0.7635, 0.6338, 0.4313, 0.6337, 0.7659, 0.6332, 0.7635, 0.6338, 0.4314, 0.6339, 0.4313, 0.6337, 0.7635, 0.6338, 0.4316, 0.634, 0.4314, 0.6339, 0.7635, 0.6338, 0.4318, 0.6341, 0.4316, 0.634, 0.7611, 0.6342, 0.4318, 0.6341, 0.7635, 0.6338, 0.7611, 0.6342, 0.432, 0.6342, 0.4318, 0.6341, 0.7611, 0.6342, 0.4322, 0.6343, 0.432, 0.6342, 0.7586, 0.6343, 0.4322, 0.6343, 0.7611, 0.6342, 0.4322, 0.6343, 0.7586, 0.6343, 0.4326, 0.6343, 1.0, 0.6058, 0.931, 0.6039, 1.0, 0.6039, 0.931, 0.6039, 1.0, 0.6058, 0.931, 0.6058, 1.0, 0.6058, 0.931, 0.6075, 0.931, 0.6058, 0.931, 0.6075, 1.0, 0.6058, 1.0, 0.6075, 1.0, 0.609, 0.931, 0.6075, 1.0, 0.6075, 0.931, 0.6075, 1.0, 0.609, 0.931, 0.609, 1.0, 0.6104, 0.931, 0.609, 1.0, 0.609, 0.931, 0.609, 1.0, 0.6104, 0.931, 0.6104, 0.931, 0.001179, 0.8619, 0.0, 0.931, 0.0, 0.8619, 0.0, 0.931, 0.001179, 0.8619, 0.001179, 0.931, 0.001179, 0.8619, 0.002577, 0.8619, 0.001179, 0.8619, 0.002577, 0.931, 0.001179, 0.931, 0.002577, 0.7703, 0.6311, 0.431, 0.5849, 0.7723, 0.6297, 0.7682, 0.6323, 0.431, 0.5849, 0.7703, 0.6311, 0.7682, 0.6323, 0.431, 0.6328, 0.431, 0.5849, 0.7659, 0.6332, 0.431, 0.6328, 0.7682, 0.6323, 0.7659, 0.6332, 0.431, 0.6332, 0.431, 0.6328, 0.7723, 0.6297, 0.431, 0.5849, 0.7742, 0.6282, 0.7742, 0.6282, 0.431, 0.5849, 0.7758, 0.6264, 0.7758, 0.6264, 0.431, 0.5849, 0.7772, 0.6245, 0.7772, 0.6245, 0.431, 0.5849, 0.7784, 0.6224, 0.7784, 0.6224, 0.431, 0.5849, 0.7794, 0.6202, 0.7794, 0.6202, 0.431, 0.5849, 0.7801, 0.618, 0.7801, 0.618, 0.431, 0.5849, 0.7839, 0.6016, 0.7839, 0.6016, 0.431, 0.5849, 0.7885, 0.5823, 0.7885, 0.5823, 0.431, 0.5849, 0.431, 0.04943, 0.931, 0.3147, 1.0, 0.02274, 1.0, 0.3147, 1.0, 0.02274, 0.931, 0.3147, 0.931, 0.02274, 0.0, 0.04943, 0.3576, 0.05208, 0.0, 0.5849, 0.0, 0.04943, 0.353, 0.03274, 0.3576, 0.05208, 0.0, 0.04943, 0.3491, 0.01637, 0.353, 0.03274, 0.0, 0.04943, 0.3484, 0.0141, 0.3491, 0.01637, 0.0, 0.04943, 0.3475, 0.01192, 0.3484, 0.0141, 0.0, 0.04943, 0.3463, 0.009852, 0.3475, 0.01192, 0.0, 0.04943, 0.3449, 0.007932, 0.3463, 0.009852, 0.0, 0.04943, 0.3432, 0.006172, 0.3449, 0.007932, 0.0, 0.04943, 0.3414, 0.004597, 0.3432, 0.006172, 0.0, 0.04943, 0.3394, 0.00323, 0.3414, 0.004597, 0.0, 0.04943, 0.3372, 0.002084, 0.3394, 0.00323, 0.8619, 0.002577, 0.931, 0.00418, 0.8619, 0.00418, 0.931, 0.00418, 0.8619, 0.002577, 0.931, 0.002577, 0.931, 0.00418, 0.8619, 0.005966, 0.8619, 0.00418, 0.8619, 0.005966, 0.931, 0.00418, 0.931, 0.005966, 0.931, 0.005966, 0.8619, 0.007907, 0.8619, 0.005966, 0.8619, 0.007907, 0.931, 0.005966, 0.931, 0.007907, 0.931, 0.009996, 0.8619, 0.007907, 0.931, 0.007907, 0.8619, 0.007907, 0.931, 0.009996, 0.8619, 0.009996, 0.931, 0.01219, 0.8619, 0.009996, 0.931, 0.009996, 0.8619, 0.009996, 0.931, 0.01219, 0.8619, 0.01219, 0.931, 0.01447, 0.8619, 0.01219, 0.931, 0.01219, 0.8619, 0.01219, 0.931, 0.01447, 0.8619, 0.01447, 0.931, 0.01447, 0.8619, 0.0309, 0.8619, 0.01447, 0.8619, 0.0309, 0.931, 0.01447, 0.931, 0.0309, 0.931, 0.05031, 0.8619, 0.0309, 0.931, 0.0309, 0.8619, 0.0309, 0.931, 0.05031, 0.8619, 0.05031, 0.931, 0.1027, 0.8619, 0.05031, 0.931, 0.05031, 0.8619, 0.05031, 0.931, 0.1027, 0.8619, 0.1027, 0.931, 0.1027, 0.8619, 0.1554, 0.8619, 0.1027, 0.8619, 0.1554, 0.931, 0.1027, 0.931, 0.1554, 0.7999, 0.53, 0.431, 0.04943, 0.8104, 0.4775, 0.7885, 0.5823, 0.431, 0.04943, 0.7999, 0.53, 0.8104, 0.4775, 0.431, 0.04943, 0.82, 0.4249, 0.82, 0.4249, 0.431, 0.04943, 0.8286, 0.3722, 0.8286, 0.3722, 0.431, 0.04943, 0.8363, 0.3193, 0.8363, 0.3193, 0.431, 0.04943, 0.843, 0.2663, 0.843, 0.2663, 0.431, 0.04943, 0.8488, 0.2131, 0.8488, 0.2131, 0.431, 0.04943, 0.8536, 0.16, 0.8536, 0.16, 0.431, 0.04943, 0.8575, 0.1067, 0.8575, 0.1067, 0.431, 0.04943, 0.8605, 0.05337, 0.8605, 0.05337, 0.431, 0.04943, 0.8619, 0.01543, 0.8619, 0.01543, 0.431, 0.04943, 0.431, 0.008748, 0.931, 0.02274, 1.0, 0.000557, 1.0, 0.02274, 1.0, 0.000557, 0.931, 0.02274, 0.931, 0.000557, 0.0, 0.5849, 0.431, 0.6189, 0.0, 0.6256, 0.0, 0.5849, 0.4295, 0.581, 0.431, 0.6189, 0.0, 0.5849, 0.4266, 0.5277, 0.4295, 0.581, 0.0, 0.5849, 0.4227, 0.4744, 0.4266, 0.5277, 0.0, 0.5849, 0.4178, 0.4212, 0.4227, 0.4744, 0.0, 0.5849, 0.412, 0.3681, 0.4178, 0.4212, 0.0, 0.5849, 0.4053, 0.3151, 0.412, 0.3681, 0.0, 0.5849, 0.3976, 0.2622, 0.4053, 0.3151, 0.0, 0.5849, 0.389, 0.2094, 0.3976, 0.2622, 0.0, 0.5849, 0.3795, 0.1568, 0.389, 0.2094, 0.0, 0.5849, 0.369, 0.1044, 0.3795, 0.1568, 0.0, 0.5849, 0.3576, 0.05208, 0.369, 0.1044, 0.931, 0.1554, 0.8619, 0.2081, 0.8619, 0.1554, 0.8619, 0.2081, 0.931, 0.1554, 0.931, 0.2081, 0.931, 0.261, 0.8619, 0.2081, 0.931, 0.2081, 0.8619, 0.2081, 0.931, 0.261, 0.8619, 0.261, 0.931, 0.314, 0.8619, 0.261, 0.931, 0.261, 0.8619, 0.261, 0.931, 0.314, 0.8619, 0.314, 0.931, 0.314, 0.8619, 0.3671, 0.8619, 0.314, 0.8619, 0.3671, 0.931, 0.314, 0.931, 0.3671, 0.931, 0.3671, 0.8619, 0.4203, 0.8619, 0.3671, 0.8619, 0.4203, 0.931, 0.3671, 0.931, 0.4203, 0.931, 0.4736, 0.8619, 0.4203, 0.931, 0.4203, 0.8619, 0.4203, 0.931, 0.4736, 0.8619, 0.4736, 0.931, 0.4736, 0.8619, 0.5269, 0.8619, 0.4736, 0.8619, 0.5269, 0.931, 0.4736, 0.931, 0.5269, 0.931, 0.5269, 0.8619, 0.5802, 0.8619, 0.5269, 0.8619, 0.5802, 0.931, 0.5269, 0.931, 0.5802, 0.931, 0.6182, 0.8619, 0.5802, 0.931, 0.5802, 0.8619, 0.5802, 0.931, 0.6182, 0.8619, 0.6182, 0.931, 0.6202, 0.8619, 0.6182, 0.931, 0.6182, 0.8619, 0.6182, 0.931, 0.6202, 0.8619, 0.6202, 0.931, 0.6202, 0.8619, 0.6221, 0.8619, 0.6202, 0.8619, 0.6221, 0.931, 0.6202, 0.931, 0.6221, 0.8618, 0.01344, 0.431, 0.008748, 0.8615, 0.01148, 0.8619, 0.01543, 0.431, 0.008748, 0.8618, 0.01344, 0.8615, 0.01148, 0.431, 0.008748, 0.8609, 0.009571, 0.8609, 0.009571, 0.431, 0.008748, 0.86, 0.007761, 0.86, 0.007761, 0.431, 0.008748, 0.431, 0.007606, 0.931, 0.000557, 1.0, 0.0, 1.0, 0.000557, 1.0, 0.0, 0.931, 0.000557, 0.931, 0.0, 0.0, 0.6256, 0.4291, 0.6266, 8.2e-05, 0.6267, 0.0, 0.6256, 0.4299, 0.6248, 0.4291, 0.6266, 0.0, 0.6256, 0.4305, 0.6229, 0.4299, 0.6248, 0.0, 0.6256, 0.4309, 0.6209, 0.4305, 0.6229, 0.0, 0.6256, 0.431, 0.6189, 0.4309, 0.6209, 0.931, 0.6221, 0.8619, 0.624, 0.8619, 0.6221, 0.8619, 0.624, 0.931, 0.6221, 0.931, 0.624, 0.931, 0.624, 0.8619, 0.6258, 0.8619, 0.624, 0.8619, 0.6258, 0.931, 0.624, 0.931, 0.6258, 0.931, 0.6258, 0.8619, 0.6275, 0.8619, 0.6258, 0.8619, 0.6275, 0.931, 0.6258, 0.931, 0.6275, 0.86, 0.007761, 0.431, 0.007606, 0.8589, 0.006077, 0.8589, 0.006077, 0.431, 0.007606, 0.4313, 0.006485, 1.0, 1.0, 0.931, 0.9995, 1.0, 0.9995, 0.931, 0.9995, 1.0, 1.0, 0.931, 1.0, 8.2e-05, 0.6267, 0.4279, 0.6283, 0.000314, 0.6279, 8.2e-05, 0.6267, 0.4291, 0.6266, 0.4279, 0.6283, 0.000314, 0.6279, 0.4279, 0.6283, 0.000699, 0.6289, 0.000699, 0.6289, 0.4279, 0.6283, 0.4266, 0.6298, 0.8619, 0.6275, 0.931, 0.629, 0.8619, 0.629, 0.931, 0.629, 0.8619, 0.6275, 0.931, 0.6275, 0.8589, 0.006077, 0.4317, 0.005399, 0.8575, 0.004555, 0.8589, 0.006077, 0.4313, 0.006485, 0.4317, 0.005399, 1.0, 0.9995, 0.931, 0.9988, 1.0, 0.9988, 0.931, 0.9988, 1.0, 0.9995, 0.931, 0.9995, 0.931, 0.9988, 1.0, 0.998, 1.0, 0.9988, 1.0, 0.998, 0.931, 0.9988, 0.931, 0.998, 0.000699, 0.6289, 0.4266, 0.6298, 0.00123, 0.63, 0.00123, 0.63, 0.4266, 0.6298, 0.425, 0.6311, 0.931, 0.629, 0.8619, 0.6303, 0.8619, 0.629, 0.8619, 0.6303, 0.931, 0.629, 0.931, 0.6303, 0.8575, 0.004555, 0.4322, 0.004372, 0.856, 0.003216, 0.8575, 0.004555, 0.4317, 0.005399, 0.4322, 0.004372, 0.856, 0.003216, 0.4322, 0.004372, 0.4329, 0.003423, 0.931, 0.998, 1.0, 0.9971, 1.0, 0.998, 1.0, 0.9971, 0.931, 0.998, 0.931, 0.9971, 0.00123, 0.63, 0.425, 0.6311, 0.001897, 0.6309, 0.001897, 0.6309, 0.425, 0.6311, 0.002685, 0.6318, 0.002685, 0.6318, 0.425, 0.6311, 0.4233, 0.6323, 1.0, 0.6104, 0.931, 0.6116, 0.931, 0.6104, 0.931, 0.6116, 1.0, 0.6104, 1.0, 0.6116, 0.856, 0.003216, 0.4336, 0.002563, 0.8543, 0.002084, 0.856, 0.003216, 0.4329, 0.003423, 0.4336, 0.002563, 1.0, 0.9971, 0.931, 0.9962, 1.0, 0.9962, 0.931, 0.9962, 1.0, 0.9971, 0.931, 0.9971, 0.931, 0.9962, 1.0, 0.9951, 1.0, 0.9962, 1.0, 0.9951, 0.931, 0.9962, 0.931, 0.9951, 0.002685, 0.6318, 0.4233, 0.6323, 0.003586, 0.6325, 0.003586, 0.6325, 0.4233, 0.6323, 0.4215, 0.6332, 0.931, 0.6116, 1.0, 0.613, 0.931, 0.613, 1.0, 0.613, 0.931, 0.6116, 1.0, 0.6116, 0.8543, 0.002084, 0.4345, 0.001807, 0.8524, 0.001184, 0.8543, 0.002084, 0.4336, 0.002563, 0.4345, 0.001807, 0.8524, 0.001184, 0.4345, 0.001807, 0.4355, 0.00117, 1.0, 0.9951, 0.931, 0.994, 1.0, 0.994, 0.931, 0.994, 1.0, 0.9951, 0.931, 0.9951, 0.003586, 0.6325, 0.4215, 0.6332, 0.004585, 0.6332, 0.004585, 0.6332, 0.4215, 0.6332, 0.4195, 0.6338, 1.0, 0.613, 0.931, 0.6147, 0.931, 0.613, 0.931, 0.6147, 1.0, 0.613, 1.0, 0.6147, 0.8524, 0.001184, 0.4355, 0.00117, 0.8504, 0.000531, 0.8504, 0.000531, 0.4355, 0.00117, 0.4366, 0.000665, 1.0, 0.994, 0.931, 0.9929, 1.0, 0.9929, 0.931, 0.9929, 1.0, 0.994, 0.931, 0.994, 0.004585, 0.6332, 0.4195, 0.6338, 0.00566, 0.6337, 0.00566, 0.6337, 0.4195, 0.6338, 0.006794, 0.634, 0.006794, 0.634, 0.4195, 0.6338, 0.4174, 0.6342, 0.931, 0.6147, 1.0, 0.6164, 0.931, 0.6164, 1.0, 0.6164, 0.931, 0.6147, 1.0, 0.6147, 0.8504, 0.000531, 0.4378, 0.000299, 0.8484, 0.000134, 0.8504, 0.000531, 0.4366, 0.000665, 0.4378, 0.000299, 1.0, 0.9929, 0.931, 0.9918, 1.0, 0.9918, 0.931, 0.9918, 1.0, 0.9929, 0.931, 0.9929, 0.931, 0.9918, 1.0, 0.9906, 1.0, 0.9918, 1.0, 0.9906, 0.931, 0.9918, 0.931, 0.9906, 0.006794, 0.634, 0.4174, 0.6342, 0.007969, 0.6343, 0.007969, 0.6343, 0.4174, 0.6342, 0.4154, 0.6343, 1.0, 0.6164, 0.931, 0.6183, 0.931, 0.6164, 0.931, 0.6183, 1.0, 0.6164, 1.0, 0.6183, 0.8484, 0.000134, 0.4389, 7.4e-05, 0.8463, 0.0, 0.8484, 0.000134, 0.4378, 0.000299, 0.4389, 7.4e-05, 0.8463, 0.0, 0.4389, 7.4e-05, 0.4401, 0.0, 1.0, 0.9906, 0.931, 0.9895, 1.0, 0.9895, 0.931, 0.9895, 1.0, 0.9906, 0.931, 0.9906, 0.007969, 0.6343, 0.4154, 0.6343, 0.009165, 0.6343, 1.0, 0.6183, 0.931, 0.9895, 0.931, 0.6183, 0.931, 0.9895, 1.0, 0.6183, 1.0, 0.9895])
me_mesh4_group5_group1_model.materials.append(mat_texture_mesh4_group5_group1_model)
me_mesh4_group5_group1_model.use_remesh_preserve_volume = False
me_mesh4_group5_group1_model.use_remesh_preserve_attributes = False
me_mesh4_group5_group1_model.use_mirror_vertex_groups = False
me_mesh4_group5_group1_model.update()
me_mesh8_group9_group1_model = bpy.data.meshes.new('Mesh8_Group9_Group1_Model')
me_mesh8_group9_group1_model.from_pydata([(0.1945, -0.183, 0.2046), (0.2139, -0.2345, 0.2046), (0.2396, -0.183, 0.2046), (0.2139, -0.2345, 0.1788), (0.2396, -0.2345, 0.1788), (0.2396, -0.183, 0.1595), (0.2396, -0.2345, 0.2046), (0.1945, -0.183, 0.1595), (-0.171, -0.183, -0.2721), (-0.1903, -0.2345, -0.2721), (-0.2161, -0.183, -0.2721), (-0.1903, -0.2345, -0.2463), (-0.2161, -0.2345, -0.2463), (-0.2161, -0.183, -0.227), (-0.2161, -0.2345, -0.2721), (-0.171, -0.183, -0.227), (-0.2161, -0.183, 0.2046), (-0.1903, -0.2345, 0.2046), (-0.171, -0.183, 0.2046), (-0.2161, -0.2345, 0.2046), (-0.2161, -0.183, 0.1595), (-0.2161, -0.2345, 0.1788), (-0.1903, -0.2345, 0.1788), (-0.171, -0.183, 0.1595), (0.2396, -0.183, -0.2721), (0.2139, -0.2345, -0.2721), (0.1945, -0.183, -0.2721), (0.2396, -0.2345, -0.2721), (0.2396, -0.183, -0.227), (0.2396, -0.2345, -0.2463), (0.2139, -0.2345, -0.2463), (0.1945, -0.183, -0.227)], [], [(0, 1, 2), (1, 0, 3), (3, 4, 1), (4, 3, 5), (4, 5, 6), (6, 1, 4), (6, 2, 1), (2, 6, 5), (5, 0, 2), (7, 0, 5), (7, 5, 3), (3, 0, 7), (8, 9, 10), (11, 9, 8), (11, 12, 9), (12, 11, 13), (12, 13, 14), (14, 9, 12), (14, 10, 9), (10, 14, 13), (10, 13, 8), (13, 15, 8), (15, 13, 11), (15, 11, 8), (16, 17, 18), (17, 16, 19), (20, 19, 16), (20, 21, 19), (21, 17, 19), (17, 21, 22), (22, 21, 20), (20, 23, 22), (22, 23, 18), (18, 17, 22), (18, 23, 20), (18, 20, 16), (24, 25, 26), (25, 24, 27), (28, 27, 24), (28, 29, 27), (29, 25, 27), (25, 29, 30), (30, 29, 28), (28, 31, 30), (30, 31, 26), (26, 25, 30), (26, 31, 28), (26, 28, 24)])
_uv = me_mesh8_group9_group1_model.uv_layers.new(name='UVMap')
_uv.uv.foreach_set('vector', [0.7778, 0.6757, 0.6944, 0.8911, 0.5833, 0.6757, 0.1944, 0.4602, 0.1944, 0.6903, 0.08334, 0.4602, 0.8889, 1.0, 0.7778, 1.0, 0.8889, 0.8905, 0.5833, 0.2301, 0.4722, 0.2301, 0.5833, 3e-06, 0.1111, 0.6903, 0.1944, 0.9058, 1.3e-05, 0.6903, 0.7778, 0.8905, 0.8889, 0.8905, 0.7778, 1.0, 0.5833, 0.8911, 0.5833, 0.6757, 0.6944, 0.8911, 1.3e-05, 0.9058, 1.3e-05, 0.6903, 0.1944, 0.9058, 0.9722, 0.5894, 0.7778, 0.781, 0.7778, 0.5894, 0.9722, 0.781, 0.7778, 0.781, 0.9722, 0.5894, 0.3889, 3e-06, 0.5833, 3e-06, 0.4722, 0.2301, 0.08334, 0.4602, 0.1944, 0.6903, 1.3e-05, 0.6903, 0.5833, 0.4456, 0.6667, 0.2301, 0.7778, 0.4456, 0.08334, 0.0, 0.1944, 0.0, 0.1944, 0.2301, 0.8889, 0.781, 1.0, 0.781, 0.8889, 0.8905, 0.3889, 0.2301, 0.2778, 0.2301, 0.3889, 3e-06, 0.6667, 0.2301, 0.5833, 0.01465, 0.7778, 0.2301, 1.0, 0.8905, 0.8889, 0.8905, 1.0, 0.781, 0.7778, 0.2301, 0.7778, 0.4456, 0.6667, 0.2301, 0.7778, 0.01465, 0.7778, 0.2301, 0.5833, 0.01465, 0.9722, 0.2063, 0.7778, 0.2063, 0.9722, 0.01465, 0.7778, 0.2063, 0.7778, 0.01465, 0.9722, 0.01465, 0.1944, 0.0, 0.3889, 3e-06, 0.2778, 0.2301, 0.0, 0.2301, 0.08334, 0.0, 0.1944, 0.2301, 0.5833, 0.4602, 0.4722, 0.6757, 0.3889, 0.4602, 0.4722, 0.6757, 0.5833, 0.4602, 0.5833, 0.6757, 0.1944, 0.9058, 0.3889, 0.6903, 0.3889, 0.9058, 0.1944, 0.9058, 0.2778, 0.6903, 0.3889, 0.6903, 1.0, 1.0, 0.8889, 0.8905, 1.0, 0.8905, 0.8889, 0.8905, 1.0, 1.0, 0.8889, 1.0, 0.08334, 0.2301, 0.1944, 0.2301, 0.1944, 0.4602, 0.1944, 0.4602, 0.0, 0.4602, 0.08334, 0.2301, 0.3056, 0.4602, 0.3889, 0.6903, 0.1944, 0.6903, 0.1944, 0.6903, 0.1944, 0.4602, 0.3056, 0.4602, 0.9722, 0.3979, 0.9722, 0.5894, 0.7778, 0.5894, 0.9722, 0.3979, 0.7778, 0.5894, 0.7778, 0.3979, 0.3889, 0.8911, 0.5, 0.6757, 0.5833, 0.8911, 0.5, 0.6757, 0.3889, 0.8911, 0.3889, 0.6757, 0.5833, 0.6757, 0.7778, 0.4602, 0.7778, 0.6757, 0.5833, 0.6757, 0.6667, 0.4602, 0.7778, 0.4602, 0.7778, 0.781, 0.8889, 0.8905, 0.7778, 0.8905, 0.8889, 0.8905, 0.7778, 0.781, 0.8889, 0.781, 0.5, 0.4602, 0.3889, 0.4602, 0.3889, 0.2301, 0.3889, 0.2301, 0.5833, 0.2301, 0.5, 0.4602, 0.2778, 0.4602, 0.1944, 0.2301, 0.3889, 0.2301, 0.3889, 0.2301, 0.3889, 0.4602, 0.2778, 0.4602, 0.9722, 0.3979, 0.7778, 0.3979, 0.7778, 0.2063, 0.9722, 0.3979, 0.7778, 0.2063, 0.9722, 0.2063])
me_mesh8_group9_group1_model.materials.append(mat_texture_mesh8_group9_group1_model)
me_mesh8_group9_group1_model.use_remesh_preserve_volume = False
me_mesh8_group9_group1_model.use_remesh_preserve_attributes = False
me_mesh8_group9_group1_model.use_mirror_vertex_groups = False
me_mesh8_group9_group1_model.update()
me_mesh2_group3_group1_model = bpy.data.meshes.new('Mesh2_Group3_Group1_Model')
me_mesh2_group3_group1_model.from_pydata([(0.1925, -0.08176, 0.2199), (-0.1682, -0.082, 0.2197), (0.1925, -0.082, 0.2197), (-0.1682, -0.08176, 0.2199), (0.1925, -0.08151, 0.2201), (-0.1682, -0.08151, 0.2201), (0.1925, -0.08125, 0.2202), (-0.1682, -0.08125, 0.2202), (0.1925, -0.08099, 0.2204), (-0.1682, -0.08099, 0.2204), (0.1925, -0.08071, 0.2205), (-0.1682, -0.08071, 0.2205), (0.1925, 0.03305, 0.227), (-0.1682, 0.03305, 0.227), (0.1925, 0.03486, 0.227), (-0.1682, 0.03486, 0.227), (0.1925, 0.03665, 0.2267), (-0.1682, 0.03665, 0.2267), (0.1925, 0.03839, 0.2262), (-0.1682, 0.03839, 0.2262), (0.1925, 0.04004, 0.2254), (-0.1682, 0.04004, 0.2254), (0.1925, 0.04157, 0.2245), (-0.1682, 0.04157, 0.2245), (0.1925, 0.04297, 0.2233), (-0.1682, 0.04297, 0.2233), (0.1925, 0.04419, 0.222), (-0.1682, 0.04419, 0.222), (-0.1682, 0.04522, 0.2205), (0.1925, 0.04522, 0.2205), (0.1925, 0.04604, 0.2189), (0.1925, -0.08223, 0.2195), (-0.1682, -0.08223, 0.2195), (-0.1682, 0.04604, 0.2189), (-0.1682, 0.04663, 0.2172), (0.1925, 0.04663, 0.2172), (0.1925, -0.08284, 0.2189), (0.1925, -0.08265, 0.2191), (0.1925, -0.08245, 0.2193), (-0.1682, -0.08245, 0.2193), (-0.1682, -0.08265, 0.2191), (-0.1682, -0.08284, 0.2189), (-0.1682, -0.08301, 0.2186), (-0.1682, -0.08318, 0.2184), (-0.1682, -0.08332, 0.2181), (-0.1682, -0.18, 0.2136), (-0.1682, -0.08345, 0.2184), (-0.1682, -0.08359, 0.2186), (-0.1682, -0.08375, 0.2188), (-0.1682, -0.08393, 0.219), (-0.1682, -0.08411, 0.2192), (-0.1682, -0.08431, 0.2194), (-0.1682, -0.08452, 0.2196), (-0.1682, -0.08475, 0.2197), (-0.1682, -0.08498, 0.2198), (-0.1682, -0.08522, 0.22), (-0.1682, -0.08547, 0.2201), (-0.1682, -0.08572, 0.2202), (0.1925, -0.08572, 0.2202), (0.1925, -0.18, 0.2136), (0.1925, -0.18, 0.175), (-0.1682, -0.18, 0.175), (-0.1682, 0.04845, 0.1851), (-0.1682, 0.0471, 0.2136), (-0.1682, 0.04699, 0.2154), (0.1925, 0.04699, 0.2154), (0.1925, -0.08332, 0.2181), (0.1925, -0.08345, 0.2184), (0.1925, -0.08359, 0.2186), (0.1925, -0.08375, 0.2188), (0.1925, -0.08393, 0.219), (0.1925, -0.08411, 0.2192), (0.1925, -0.08431, 0.2194), (0.1925, -0.08452, 0.2196), (0.1925, -0.08475, 0.2197), (0.1925, -0.08498, 0.2198), (0.1925, -0.08522, 0.22), (0.1925, -0.08547, 0.2201), (0.1925, -0.08318, 0.2184), (0.1925, -0.08301, 0.2186), (0.1925, 0.0471, 0.2136), (0.1925, 0.04845, 0.1851), (0.1925, 0.04959, 0.1424), (0.1925, -0.18, -0.2438), (-0.1682, -0.18, -0.2438), (-0.1682, 0.04959, 0.1424), (-0.1682, 0.04986, 0.09968), (0.1925, 0.04986, 0.09968), (0.1925, 0.04926, 0.05697), (0.1925, 0.04779, 0.01429), (0.1925, 0.04546, -0.02835), (0.1925, 0.04225, -0.07094), (0.1925, 0.03818, -0.1135), (0.1925, 0.03325, -0.1559), (0.1925, 0.02745, -0.1982), (0.1925, 0.02079, -0.2404), (0.1925, 0.01785, -0.2568), (0.1925, -0.18, -0.2568), (-0.1682, -0.18, -0.2568), (-0.1682, 0.01785, -0.2568), (-0.1682, 0.02079, -0.2404), (-0.1682, 0.02745, -0.1982), (-0.1682, 0.03325, -0.1559), (-0.1682, 0.03818, -0.1135), (-0.1682, 0.04225, -0.07094), (-0.1682, 0.04546, -0.02835), (-0.1682, 0.04779, 0.01429), (-0.1682, 0.04926, 0.05697)], [], [(0, 1, 2), (1, 0, 3), (3, 0, 4), (3, 4, 5), (6, 5, 4), (5, 6, 7), (8, 7, 6), (7, 8, 9), (10, 9, 8), (9, 10, 11), (12, 11, 10), (11, 12, 13), (14, 13, 12), (13, 14, 15), (16, 15, 14), (15, 16, 17), (18, 17, 16), (17, 18, 19), (20, 19, 18), (19, 20, 21), (22, 21, 20), (21, 22, 23), (24, 23, 22), (23, 24, 25), (26, 25, 24), (25, 26, 27), (26, 28, 27), (28, 26, 29), (26, 10, 29), (24, 10, 26), (22, 10, 24), (20, 10, 22), (18, 10, 20), (16, 10, 18), (14, 10, 16), (10, 14, 12), (29, 10, 30), (30, 10, 8), (30, 8, 6), (30, 6, 4), (4, 0, 30), (30, 0, 2), (30, 2, 31), (2, 32, 31), (32, 2, 1), (1, 33, 32), (3, 33, 1), (5, 33, 3), (7, 33, 5), (9, 33, 7), (11, 33, 9), (11, 28, 33), (11, 27, 28), (11, 25, 27), (11, 23, 25), (11, 21, 23), (11, 19, 21), (11, 17, 19), (11, 15, 17), (15, 11, 13), (29, 33, 28), (33, 29, 30), (30, 34, 33), (34, 30, 35), (30, 36, 35), (30, 37, 36), (30, 38, 37), (30, 31, 38), (31, 39, 38), (39, 31, 32), (32, 33, 39), (39, 33, 40), (40, 33, 41), (41, 33, 34), (41, 34, 42), (42, 34, 43), (43, 34, 44), (45, 44, 34), (45, 46, 44), (45, 47, 46), (45, 48, 47), (45, 49, 48), (45, 50, 49), (45, 51, 50), (45, 52, 51), (45, 53, 52), (45, 54, 53), (45, 55, 54), (45, 56, 55), (56, 45, 57), (45, 58, 57), (58, 45, 59), (45, 60, 59), (60, 45, 61), (45, 62, 61), (45, 63, 62), (45, 64, 63), (45, 34, 64), (35, 64, 34), (64, 35, 65), (35, 59, 65), (66, 59, 35), (67, 59, 66), (68, 59, 67), (69, 59, 68), (70, 59, 69), (71, 59, 70), (72, 59, 71), (73, 59, 72), (74, 59, 73), (75, 59, 74), (76, 59, 75), (77, 59, 76), (59, 77, 58), (77, 57, 58), (57, 77, 56), (76, 56, 77), (56, 76, 55), (75, 55, 76), (55, 75, 54), (74, 54, 75), (54, 74, 53), (73, 53, 74), (53, 73, 52), (72, 52, 73), (52, 72, 51), (71, 51, 72), (51, 71, 50), (71, 49, 50), (49, 71, 70), (70, 48, 49), (48, 70, 69), (69, 47, 48), (47, 69, 68), (68, 46, 47), (46, 68, 67), (67, 44, 46), (44, 67, 66), (66, 43, 44), (43, 66, 78), (35, 78, 66), (35, 79, 78), (35, 36, 79), (41, 79, 36), (79, 41, 42), (43, 79, 42), (79, 43, 78), (36, 40, 41), (40, 36, 37), (38, 40, 37), (40, 38, 39), (65, 59, 80), (80, 59, 81), (81, 59, 60), (81, 60, 82), (82, 60, 83), (60, 84, 83), (84, 60, 61), (61, 85, 84), (61, 62, 85), (81, 85, 62), (85, 81, 82), (82, 86, 85), (86, 82, 87), (82, 83, 87), (87, 83, 88), (88, 83, 89), (89, 83, 90), (90, 83, 91), (91, 83, 92), (92, 83, 93), (93, 83, 94), (94, 83, 95), (95, 83, 96), (96, 83, 97), (84, 97, 83), (97, 84, 98), (84, 99, 98), (84, 100, 99), (84, 101, 100), (84, 102, 101), (84, 103, 102), (84, 104, 103), (84, 105, 104), (84, 106, 105), (84, 107, 106), (84, 86, 107), (84, 85, 86), (87, 107, 86), (107, 87, 88), (88, 106, 107), (106, 88, 89), (89, 105, 106), (105, 89, 90), (90, 104, 105), (104, 90, 91), (91, 103, 104), (103, 91, 92), (92, 102, 103), (102, 92, 93), (94, 102, 93), (102, 94, 101), (94, 100, 101), (100, 94, 95), (95, 99, 100), (99, 95, 96), (96, 98, 99), (98, 96, 97), (62, 80, 81), (80, 62, 63), (63, 65, 80), (65, 63, 64)])
_uv = me_mesh2_group3_group1_model.uv_layers.new(name='UVMap')
_uv.uv.foreach_set('vector', [0.9898, 0.3823, 0.9901, 0.0, 0.9901, 0.3823, 0.9901, 0.0, 0.9898, 0.3823, 0.9898, 0.0, 0.9898, 0.0, 0.9898, 0.3823, 0.9896, 0.3823, 0.9898, 0.0, 0.9896, 0.3823, 0.9896, 0.0, 0.2414, 0.5077, 0.2411, 0.8901, 0.2411, 0.5077, 0.2411, 0.8901, 0.2414, 0.5077, 0.2414, 0.8901, 0.2416, 0.5077, 0.2414, 0.8901, 0.2414, 0.5077, 0.2414, 0.8901, 0.2416, 0.5077, 0.2416, 0.8901, 0.2419, 0.5077, 0.2416, 0.8901, 0.2416, 0.5077, 0.2416, 0.8901, 0.2419, 0.5077, 0.2419, 0.8901, 0.3716, 0.5077, 0.2419, 0.8901, 0.2419, 0.5077, 0.2419, 0.8901, 0.3716, 0.5077, 0.3716, 0.8901, 0.3737, 0.5077, 0.3716, 0.8901, 0.3716, 0.5077, 0.3716, 0.8901, 0.3737, 0.5077, 0.3737, 0.8901, 0.3759, 0.5077, 0.3737, 0.8901, 0.3737, 0.5077, 0.3737, 0.8901, 0.3759, 0.5077, 0.3759, 0.8901, 0.3781, 0.5077, 0.3759, 0.8901, 0.3759, 0.5077, 0.3759, 0.8901, 0.3781, 0.5077, 0.3781, 0.8901, 0.3803, 0.5077, 0.3781, 0.8901, 0.3781, 0.5077, 0.3781, 0.8901, 0.3803, 0.5077, 0.3803, 0.8901, 0.3824, 0.5077, 0.3803, 0.8901, 0.3803, 0.5077, 0.3803, 0.8901, 0.3824, 0.5077, 0.3824, 0.8901, 0.3845, 0.5077, 0.3824, 0.8901, 0.3824, 0.5077, 0.3824, 0.8901, 0.3845, 0.5077, 0.3845, 0.8901, 0.3864, 0.5077, 0.3845, 0.8901, 0.3845, 0.5077, 0.3845, 0.8901, 0.3864, 0.5077, 0.3864, 0.8901, 0.4397, 0.0, 0.0, 0.001559, 0.0, 0.0, 0.0, 0.001559, 0.4397, 0.0, 0.4397, 0.001559, 0.7268, 0.4926, 0.879, 0.4942, 0.7255, 0.4941, 0.7283, 0.4912, 0.879, 0.4942, 0.7268, 0.4926, 0.73, 0.4899, 0.879, 0.4942, 0.7283, 0.4912, 0.7318, 0.4889, 0.879, 0.4942, 0.73, 0.4899, 0.7339, 0.4881, 0.879, 0.4942, 0.7318, 0.4889, 0.736, 0.4876, 0.879, 0.4942, 0.7339, 0.4881, 0.7382, 0.4873, 0.879, 0.4942, 0.736, 0.4876, 0.879, 0.4942, 0.7382, 0.4873, 0.7404, 0.4873, 0.7255, 0.4941, 0.879, 0.4942, 0.7245, 0.4958, 0.7245, 0.4958, 0.879, 0.4942, 0.8794, 0.4943, 0.7245, 0.4958, 0.8794, 0.4943, 0.8797, 0.4945, 0.7245, 0.4958, 0.8797, 0.4945, 0.88, 0.4946, 0.88, 0.4946, 0.8803, 0.4948, 0.7245, 0.4958, 0.7245, 0.4958, 0.8803, 0.4948, 0.8806, 0.495, 0.7245, 0.4958, 0.8806, 0.495, 0.8809, 0.4952, 0.9901, 0.3823, 0.9904, 0.0, 0.9904, 0.3823, 0.9904, 0.0, 0.9901, 0.3823, 0.9901, 0.0, 0.5591, 0.495, 0.7152, 0.4958, 0.5589, 0.4952, 0.5594, 0.4948, 0.7152, 0.4958, 0.5591, 0.495, 0.5597, 0.4946, 0.7152, 0.4958, 0.5594, 0.4948, 0.5601, 0.4945, 0.7152, 0.4958, 0.5597, 0.4946, 0.5604, 0.4943, 0.7152, 0.4958, 0.5601, 0.4945, 0.5607, 0.4942, 0.7152, 0.4958, 0.5604, 0.4943, 0.5607, 0.4942, 0.7142, 0.4941, 0.7152, 0.4958, 0.5607, 0.4942, 0.713, 0.4926, 0.7142, 0.4941, 0.5607, 0.4942, 0.7115, 0.4912, 0.713, 0.4926, 0.5607, 0.4942, 0.7098, 0.4899, 0.7115, 0.4912, 0.5607, 0.4942, 0.7079, 0.4889, 0.7098, 0.4899, 0.5607, 0.4942, 0.7059, 0.4881, 0.7079, 0.4889, 0.5607, 0.4942, 0.7038, 0.4876, 0.7059, 0.4881, 0.5607, 0.4942, 0.7016, 0.4873, 0.7038, 0.4876, 0.7016, 0.4873, 0.5607, 0.4942, 0.6994, 0.4873, 0.4397, 0.001559, 0.0, 0.003258, 0.0, 0.001559, 0.0, 0.003258, 0.4397, 0.001559, 0.4397, 0.003258, 0.4397, 0.003258, 0.0, 0.005059, 0.0, 0.003258, 0.0, 0.005059, 0.4397, 0.003258, 0.4397, 0.005059, 0.7245, 0.4958, 0.8816, 0.4959, 0.7238, 0.4977, 0.7245, 0.4958, 0.8814, 0.4956, 0.8816, 0.4959, 0.7245, 0.4958, 0.8811, 0.4954, 0.8814, 0.4956, 0.7245, 0.4958, 0.8809, 0.4952, 0.8811, 0.4954, 0.9904, 0.3823, 0.9907, 0.0, 0.9907, 0.3823, 0.9907, 0.0, 0.9904, 0.3823, 0.9904, 0.0, 0.5589, 0.4952, 0.7152, 0.4958, 0.5586, 0.4954, 0.5586, 0.4954, 0.7152, 0.4958, 0.5584, 0.4956, 0.5584, 0.4956, 0.7152, 0.4958, 0.5581, 0.4959, 0.5581, 0.4959, 0.7152, 0.4958, 0.7159, 0.4977, 0.5581, 0.4959, 0.7159, 0.4977, 0.5579, 0.4961, 0.5579, 0.4961, 0.7159, 0.4977, 0.5577, 0.4964, 0.5577, 0.4964, 0.7159, 0.4977, 0.5575, 0.4967, 0.4397, 0.5014, 0.5575, 0.4967, 0.7159, 0.4977, 0.4397, 0.5014, 0.5574, 0.4964, 0.5575, 0.4967, 0.4397, 0.5014, 0.5572, 0.4962, 0.5574, 0.4964, 0.4397, 0.5014, 0.557, 0.496, 0.5572, 0.4962, 0.4397, 0.5014, 0.5568, 0.4957, 0.557, 0.496, 0.4397, 0.5014, 0.5566, 0.4955, 0.5568, 0.4957, 0.4397, 0.5014, 0.5563, 0.4953, 0.5566, 0.4955, 0.4397, 0.5014, 0.5561, 0.4952, 0.5563, 0.4953, 0.4397, 0.5014, 0.5558, 0.495, 0.5561, 0.4952, 0.4397, 0.5014, 0.5555, 0.4949, 0.5558, 0.495, 0.4397, 0.5014, 0.5552, 0.4947, 0.5555, 0.4949, 0.4397, 0.5014, 0.5549, 0.4946, 0.5552, 0.4947, 0.5549, 0.4946, 0.4397, 0.5014, 0.5546, 0.4945, 0.8795, 0.3823, 0.9865, 0.0, 0.9865, 0.3823, 0.9865, 0.0, 0.8795, 0.3823, 0.8795, 0.0, 0.8795, 0.0, 0.4397, 0.04004, 0.4397, 0.0, 0.4397, 0.04004, 0.8795, 0.0, 0.8795, 0.04004, 0.4397, 0.5014, 0.7182, 0.5317, 0.4397, 0.5424, 0.4397, 0.5014, 0.7165, 0.5014, 0.7182, 0.5317, 0.4397, 0.5014, 0.7164, 0.4995, 0.7165, 0.5014, 0.4397, 0.5014, 0.7159, 0.4977, 0.7164, 0.4995, 0.4397, 0.005059, 0.0, 0.006932, 0.0, 0.005059, 0.0, 0.006932, 0.4397, 0.005059, 0.4397, 0.006932, 0.7238, 0.4977, 1.0, 0.5014, 0.7234, 0.4995, 0.8822, 0.4967, 1.0, 0.5014, 0.7238, 0.4977, 0.8824, 0.4964, 1.0, 0.5014, 0.8822, 0.4967, 0.8825, 0.4962, 1.0, 0.5014, 0.8824, 0.4964, 0.8827, 0.496, 1.0, 0.5014, 0.8825, 0.4962, 0.8829, 0.4957, 1.0, 0.5014, 0.8827, 0.496, 0.8832, 0.4955, 1.0, 0.5014, 0.8829, 0.4957, 0.8834, 0.4953, 1.0, 0.5014, 0.8832, 0.4955, 0.8837, 0.4952, 1.0, 0.5014, 0.8834, 0.4953, 0.884, 0.495, 1.0, 0.5014, 0.8837, 0.4952, 0.8842, 0.4949, 1.0, 0.5014, 0.884, 0.495, 0.8845, 0.4947, 1.0, 0.5014, 0.8842, 0.4949, 0.8848, 0.4946, 1.0, 0.5014, 0.8845, 0.4947, 1.0, 0.5014, 0.8848, 0.4946, 0.8851, 0.4945, 0.9868, 0.0, 0.9865, 0.3823, 0.9865, 0.0, 0.9865, 0.3823, 0.9868, 0.0, 0.9868, 0.3823, 0.9872, 0.0, 0.9868, 0.3823, 0.9868, 0.0, 0.9868, 0.3823, 0.9872, 0.0, 0.9872, 0.3823, 0.9875, 0.0, 0.9872, 0.3823, 0.9872, 0.0, 0.9872, 0.3823, 0.9875, 0.0, 0.9875, 0.3823, 0.9878, 0.0, 0.9875, 0.3823, 0.9875, 0.0, 0.9875, 0.3823, 0.9878, 0.0, 0.9878, 0.3823, 0.9881, 0.0, 0.9878, 0.3823, 0.9878, 0.0, 0.9878, 0.3823, 0.9881, 0.0, 0.9881, 0.3823, 0.9884, 0.0, 0.9881, 0.3823, 0.9881, 0.0, 0.9881, 0.3823, 0.9884, 0.0, 0.9884, 0.3823, 0.9887, 0.0, 0.9884, 0.3823, 0.9884, 0.0, 0.9884, 0.3823, 0.9887, 0.0, 0.9887, 0.3823, 0.9887, 0.0, 0.989, 0.3823, 0.9887, 0.3823, 0.989, 0.3823, 0.9887, 0.0, 0.989, 0.0, 0.989, 0.0, 0.9893, 0.3823, 0.989, 0.3823, 0.9893, 0.3823, 0.989, 0.0, 0.9893, 0.0, 0.9893, 0.0, 0.9896, 0.3823, 0.9893, 0.3823, 0.9896, 0.3823, 0.9893, 0.0, 0.9896, 0.0, 0.9923, 0.0, 0.9926, 0.3823, 0.9923, 0.3823, 0.9926, 0.3823, 0.9923, 0.0, 0.9926, 0.0, 0.9926, 0.0, 0.9929, 0.3823, 0.9926, 0.3823, 0.9929, 0.3823, 0.9926, 0.0, 0.9929, 0.0, 0.9923, 0.3823, 0.992, 0.0, 0.9923, 0.0, 0.992, 0.0, 0.9923, 0.3823, 0.992, 0.3823, 0.7238, 0.4977, 0.882, 0.4964, 0.8822, 0.4967, 0.7238, 0.4977, 0.8818, 0.4961, 0.882, 0.4964, 0.7238, 0.4977, 0.8816, 0.4959, 0.8818, 0.4961, 0.9913, 0.0, 0.9917, 0.3823, 0.9913, 0.3823, 0.9917, 0.3823, 0.9913, 0.0, 0.9917, 0.0, 0.992, 0.0, 0.9917, 0.3823, 0.9917, 0.0, 0.9917, 0.3823, 0.992, 0.0, 0.992, 0.3823, 0.9913, 0.3823, 0.991, 0.0, 0.9913, 0.0, 0.991, 0.0, 0.9913, 0.3823, 0.991, 0.3823, 0.9907, 0.3823, 0.991, 0.0, 0.991, 0.3823, 0.991, 0.0, 0.9907, 0.3823, 0.9907, 0.0, 0.7234, 0.4995, 1.0, 0.5014, 0.7232, 0.5014, 0.7232, 0.5014, 1.0, 0.5014, 0.7216, 0.5317, 0.7216, 0.5317, 1.0, 0.5014, 1.0, 0.5424, 0.7216, 0.5317, 1.0, 0.5424, 0.7202, 0.5769, 0.7202, 0.5769, 1.0, 0.5424, 1.0, 0.9862, 0.4397, 0.04004, 0.8795, 0.4738, 0.4397, 0.4738, 0.8795, 0.4738, 0.4397, 0.04004, 0.8795, 0.04004, 0.4397, 0.5424, 0.7195, 0.5769, 0.4397, 0.9862, 0.4397, 0.5424, 0.7182, 0.5317, 0.7195, 0.5769, 0.4397, 0.03908, 0.0, 0.08431, 0.0, 0.03908, 0.0, 0.08431, 0.4397, 0.03908, 0.4397, 0.08431, 0.4397, 0.08431, 0.0, 0.1296, 0.0, 0.08431, 0.0, 0.1296, 0.4397, 0.08431, 0.4397, 0.1296, 0.7202, 0.5769, 1.0, 0.9862, 0.7199, 0.6222, 0.7199, 0.6222, 1.0, 0.9862, 0.7206, 0.6675, 0.7206, 0.6675, 1.0, 0.9862, 0.7224, 0.7127, 0.7224, 0.7127, 1.0, 0.9862, 0.7252, 0.7579, 0.7252, 0.7579, 1.0, 0.9862, 0.7291, 0.803, 0.7291, 0.803, 1.0, 0.9862, 0.7341, 0.8481, 0.7341, 0.8481, 1.0, 0.9862, 0.7401, 0.893, 0.7401, 0.893, 1.0, 0.9862, 0.7472, 0.9379, 0.7472, 0.9379, 1.0, 0.9862, 0.7553, 0.9826, 0.7553, 0.9826, 1.0, 0.9862, 0.7589, 1.0, 0.7589, 1.0, 1.0, 0.9862, 1.0, 1.0, 0.8795, 0.4738, 0.4397, 0.4873, 0.4397, 0.4738, 0.4397, 0.4873, 0.8795, 0.4738, 0.8795, 0.4873, 0.4397, 0.9862, 0.6809, 1.0, 0.4397, 1.0, 0.4397, 0.9862, 0.6844, 0.9826, 0.6809, 1.0, 0.4397, 0.9862, 0.6926, 0.9379, 0.6844, 0.9826, 0.4397, 0.9862, 0.6996, 0.893, 0.6926, 0.9379, 0.4397, 0.9862, 0.7056, 0.8481, 0.6996, 0.893, 0.4397, 0.9862, 0.7106, 0.803, 0.7056, 0.8481, 0.4397, 0.9862, 0.7145, 0.7579, 0.7106, 0.803, 0.4397, 0.9862, 0.7174, 0.7127, 0.7145, 0.7579, 0.4397, 0.9862, 0.7191, 0.6675, 0.7174, 0.7127, 0.4397, 0.9862, 0.7199, 0.6222, 0.7191, 0.6675, 0.4397, 0.9862, 0.7195, 0.5769, 0.7199, 0.6222, 0.4397, 0.1296, 0.0, 0.1748, 0.0, 0.1296, 0.0, 0.1748, 0.4397, 0.1296, 0.4397, 0.1748, 0.4397, 0.1748, 0.0, 0.2201, 0.0, 0.1748, 0.0, 0.2201, 0.4397, 0.1748, 0.4397, 0.2201, 0.4397, 0.2201, 0.0, 0.2653, 0.0, 0.2201, 0.0, 0.2653, 0.4397, 0.2201, 0.4397, 0.2653, 0.4397, 0.2653, 0.0, 0.3105, 0.0, 0.2653, 0.0, 0.3105, 0.4397, 0.2653, 0.4397, 0.3105, 0.4397, 0.3105, 0.0, 0.3556, 0.0, 0.3105, 0.0, 0.3556, 0.4397, 0.3105, 0.4397, 0.3556, 0.4397, 0.3556, 0.0, 0.4006, 0.0, 0.3556, 0.0, 0.4006, 0.4397, 0.3556, 0.4397, 0.4006, 0.4397, 0.4455, 0.0, 0.4006, 0.4397, 0.4006, 0.0, 0.4006, 0.4397, 0.4455, 0.0, 0.4455, 0.4397, 0.4455, 0.0, 0.4903, 0.0, 0.4455, 0.0, 0.4903, 0.4397, 0.4455, 0.4397, 0.4903, 0.4397, 0.4903, 0.0, 0.5077, 0.0, 0.4903, 0.0, 0.5077, 0.4397, 0.4903, 0.4397, 0.5077, 0.0, 0.5077, 0.2411, 0.8901, 0.0, 0.8901, 0.2411, 0.8901, 0.0, 0.5077, 0.2411, 0.5077, 0.0, 0.03908, 0.4397, 0.008844, 0.4397, 0.03908, 0.4397, 0.008844, 0.0, 0.03908, 0.0, 0.008844, 0.0, 0.008844, 0.4397, 0.006932, 0.4397, 0.008844, 0.4397, 0.006932, 0.0, 0.008844, 0.0, 0.006932])
me_mesh2_group3_group1_model.materials.append(mat_texture_mesh2_group3_group1_model)
me_mesh2_group3_group1_model.use_remesh_preserve_volume = False
me_mesh2_group3_group1_model.use_remesh_preserve_attributes = False
me_mesh2_group3_group1_model.use_mirror_vertex_groups = False
me_mesh2_group3_group1_model.update()
me_mesh5_group6_group1_model = bpy.data.meshes.new('Mesh5_Group6_Group1_Model')
me_mesh5_group6_group1_model.from_pydata([(0.1925, -0.1862, -0.2821), (0.1925, -0.1863, -0.256), (0.1925, -0.1863, -0.2818), (0.1925, 0.07752, -0.256), (0.1925, -0.1862, -0.2822), (-0.1682, -0.1862, -0.2822), (-0.1682, -0.1862, -0.2821), (-0.1682, -0.1863, -0.2818), (-0.1682, -0.1863, -0.256), (-0.1682, 0.07752, -0.256), (-0.1682, 0.0772, -0.2574), (0.1925, 0.0772, -0.2574), (0.1925, 0.07431, -0.2702), (0.1925, 0.0738, -0.272), (0.1925, 0.0731, -0.2737), (0.1925, 0.07221, -0.2753), (0.1925, 0.07114, -0.2768), (0.1925, 0.06991, -0.2782), (0.1925, 0.06854, -0.2794), (0.1925, 0.06704, -0.2805), (0.1925, 0.06542, -0.2814), (0.1925, 0.06372, -0.2821), (0.1925, 0.06195, -0.2826), (0.1925, 0.06013, -0.2829), (0.1925, 0.05829, -0.283), (0.1925, -0.185, -0.283), (0.1925, -0.1854, -0.283), (0.1925, -0.1855, -0.2829), (0.1925, -0.1857, -0.2828), (0.1925, -0.1858, -0.2828), (0.1925, -0.1859, -0.2826), (0.1925, -0.186, -0.2825), (0.1925, -0.1861, -0.2824), (-0.1682, -0.1861, -0.2824), (-0.1682, -0.186, -0.2825), (-0.1682, -0.1859, -0.2826), (-0.1682, -0.1858, -0.2828), (-0.1682, -0.1857, -0.2828), (-0.1682, -0.1855, -0.2829), (-0.1682, -0.1854, -0.283), (-0.1682, -0.185, -0.283), (-0.1682, 0.05829, -0.283), (-0.1682, 0.06013, -0.2829), (-0.1682, 0.06195, -0.2826), (-0.1682, 0.06372, -0.2821), (-0.1682, 0.06542, -0.2814), (-0.1682, 0.06704, -0.2805), (-0.1682, 0.06854, -0.2794), (-0.1682, 0.06991, -0.2782), (-0.1682, 0.07114, -0.2768), (-0.1682, 0.07221, -0.2753), (-0.1682, 0.0731, -0.2737), (-0.1682, 0.0738, -0.272), (-0.1682, 0.07431, -0.2702), (-0.1682, 0.2528, -0.229), (0.1925, 0.2524, -0.2315), (-0.1682, 0.2524, -0.2315), (0.1925, 0.2528, -0.229), (0.1925, 0.2529, -0.2265), (-0.1682, 0.2529, -0.2265), (-0.1682, -0.01404, -0.2617), (-0.1682, 0.2526, -0.2239), (-0.1682, 0.252, -0.2214), (-0.1682, 0.2511, -0.219), (-0.1682, 0.2499, -0.2168), (-0.1682, 0.2483, -0.2147), (-0.1682, 0.2466, -0.2129), (-0.1682, 0.2446, -0.2113), (-0.1682, 0.2424, -0.21), (-0.1682, 0.24, -0.209), (-0.1682, 0.2375, -0.2083), (-0.1682, 0.004178, -0.1598), (0.1925, -0.01404, -0.2617), (0.1925, 0.004178, -0.1598), (0.1925, 0.2375, -0.2083), (0.1925, 0.24, -0.209), (0.1925, 0.2424, -0.21), (0.1925, 0.2446, -0.2113), (0.1925, 0.2466, -0.2129), (0.1925, 0.2483, -0.2147), (0.1925, 0.2499, -0.2168), (0.1925, 0.2511, -0.219), (0.1925, 0.252, -0.2214), (0.1925, 0.2526, -0.2239), (0.1925, 0.2388, -0.2908), (0.1925, 0.2322, -0.2953), (-0.1682, 0.2322, -0.2953), (-0.1682, 0.2388, -0.2908), (-0.1682, 0.2385, -0.2915), (0.1925, 0.2385, -0.2915), (0.1925, 0.2383, -0.2922), (0.1925, 0.2379, -0.2928), (0.1925, 0.2374, -0.2934), (0.1925, 0.2369, -0.2939), (0.1925, 0.2363, -0.2943), (0.1925, 0.2357, -0.2947), (0.1925, 0.2351, -0.295), (0.1925, 0.2344, -0.2952), (0.1925, 0.2336, -0.2953), (0.1925, 0.2329, -0.2954), (-0.1682, 0.2329, -0.2954), (-0.1682, 0.2336, -0.2953), (-0.1682, 0.2344, -0.2952), (-0.1682, 0.2351, -0.295), (-0.1682, 0.2357, -0.2947), (-0.1682, 0.2363, -0.2943), (-0.1682, 0.2369, -0.2939), (-0.1682, 0.2374, -0.2934), (-0.1682, 0.2379, -0.2928), (-0.1682, 0.2383, -0.2922)], [], [(0, 1, 2), (1, 0, 3), (3, 0, 4), (0, 5, 4), (5, 0, 6), (6, 0, 2), (6, 2, 7), (1, 7, 2), (7, 1, 8), (1, 9, 8), (9, 1, 3), (3, 10, 9), (10, 3, 11), (3, 12, 11), (3, 13, 12), (3, 14, 13), (3, 15, 14), (3, 16, 15), (3, 17, 16), (3, 18, 17), (3, 19, 18), (3, 20, 19), (3, 21, 20), (3, 22, 21), (3, 23, 22), (3, 24, 23), (3, 25, 24), (3, 26, 25), (3, 27, 26), (3, 28, 27), (3, 29, 28), (3, 30, 29), (3, 31, 30), (3, 32, 31), (3, 4, 32), (4, 33, 32), (33, 4, 5), (5, 9, 33), (6, 9, 5), (7, 9, 6), (9, 7, 8), (33, 9, 34), (34, 9, 35), (35, 9, 36), (36, 9, 37), (37, 9, 38), (38, 9, 39), (39, 9, 40), (40, 9, 41), (41, 9, 42), (42, 9, 43), (43, 9, 44), (44, 9, 45), (45, 9, 46), (46, 9, 47), (47, 9, 48), (48, 9, 49), (49, 9, 50), (50, 9, 51), (51, 9, 52), (52, 9, 53), (53, 9, 10), (11, 53, 10), (53, 11, 12), (12, 52, 53), (52, 12, 13), (13, 51, 52), (51, 13, 14), (14, 50, 51), (50, 14, 15), (15, 49, 50), (49, 15, 16), (16, 48, 49), (48, 16, 17), (17, 47, 48), (47, 17, 18), (18, 46, 47), (46, 18, 19), (20, 46, 19), (46, 20, 45), (20, 44, 45), (44, 20, 21), (22, 44, 21), (44, 22, 43), (22, 42, 43), (42, 22, 23), (24, 42, 23), (42, 24, 41), (25, 41, 24), (41, 25, 40), (25, 39, 40), (39, 25, 26), (27, 39, 26), (39, 27, 38), (27, 37, 38), (37, 27, 28), (28, 36, 37), (36, 28, 29), (29, 35, 36), (35, 29, 30), (31, 35, 30), (35, 31, 34), (32, 34, 31), (34, 32, 33), (54, 55, 56), (55, 54, 57), (54, 58, 57), (58, 54, 59), (59, 54, 60), (60, 61, 59), (60, 62, 61), (60, 63, 62), (60, 64, 63), (60, 65, 64), (60, 66, 65), (60, 67, 66), (60, 68, 67), (60, 69, 68), (60, 70, 69), (70, 60, 71), (72, 71, 60), (71, 72, 73), (72, 74, 73), (74, 72, 75), (75, 72, 76), (76, 72, 77), (77, 72, 78), (78, 72, 79), (79, 72, 80), (80, 72, 81), (81, 72, 82), (82, 72, 83), (83, 72, 58), (58, 72, 57), (57, 72, 55), (55, 72, 84), (84, 72, 85), (72, 86, 85), (86, 72, 60), (60, 87, 86), (60, 56, 87), (60, 54, 56), (55, 87, 56), (87, 55, 84), (84, 88, 87), (88, 84, 89), (84, 85, 89), (89, 85, 90), (90, 85, 91), (91, 85, 92), (92, 85, 93), (93, 85, 94), (94, 85, 95), (95, 85, 96), (96, 85, 97), (97, 85, 98), (98, 85, 99), (86, 99, 85), (99, 86, 100), (86, 101, 100), (86, 102, 101), (86, 103, 102), (86, 104, 103), (86, 105, 104), (86, 106, 105), (86, 107, 106), (86, 108, 107), (86, 109, 108), (86, 88, 109), (86, 87, 88), (89, 109, 88), (109, 89, 90), (91, 109, 90), (109, 91, 108), (91, 107, 108), (107, 91, 92), (92, 106, 107), (106, 92, 93), (93, 105, 106), (105, 93, 94), (94, 104, 105), (104, 94, 95), (95, 103, 104), (103, 95, 96), (96, 102, 103), (102, 96, 97), (97, 101, 102), (101, 97, 98), (98, 100, 101), (100, 98, 99), (59, 83, 58), (83, 59, 61), (61, 82, 83), (82, 61, 62), (63, 82, 62), (82, 63, 81), (63, 80, 81), (80, 63, 64), (65, 80, 64), (80, 65, 79), (65, 78, 79), (78, 65, 66), (67, 78, 66), (78, 67, 77), (68, 77, 67), (77, 68, 76), (69, 76, 68), (76, 69, 75), (70, 75, 69), (75, 70, 74), (71, 74, 70), (74, 71, 73)])
_uv = me_mesh5_group6_group1_model.uv_layers.new(name='UVMap')
_uv.uv.foreach_set('vector', [0.9306, 0.8655, 0.9647, 0.8656, 0.931, 0.8656, 0.9647, 0.8656, 0.9306, 0.8655, 0.9647, 0.5, 0.9647, 0.5, 0.9306, 0.8655, 0.9304, 0.8655, 0.3586, 0.5, 0.3584, 1.0, 0.3584, 0.5, 0.3584, 1.0, 0.3586, 0.5, 0.3586, 1.0, 0.3586, 1.0, 0.3586, 0.5, 0.3591, 0.5, 0.3586, 1.0, 0.3591, 0.5, 0.3591, 1.0, 0.3927, 0.5, 0.3591, 1.0, 0.3591, 0.5, 0.3591, 1.0, 0.3927, 0.5, 0.3927, 1.0, 0.3317, 0.0, 0.6628, 0.5, 0.3317, 0.5, 0.6628, 0.5, 0.3317, 0.0, 0.6628, 0.0, 0.3927, 0.5, 0.3945, 1.0, 0.3927, 1.0, 0.3945, 1.0, 0.3927, 0.5, 0.3945, 0.5, 0.9647, 0.5, 0.9461, 0.5045, 0.9629, 0.5004, 0.9647, 0.5, 0.9438, 0.5052, 0.9461, 0.5045, 0.9647, 0.5, 0.9416, 0.5061, 0.9438, 0.5052, 0.9647, 0.5, 0.9395, 0.5074, 0.9416, 0.5061, 0.9647, 0.5, 0.9375, 0.5088, 0.9395, 0.5074, 0.9647, 0.5, 0.9357, 0.5105, 0.9375, 0.5088, 0.9647, 0.5, 0.9341, 0.5124, 0.9357, 0.5105, 0.9647, 0.5, 0.9327, 0.5145, 0.9341, 0.5124, 0.9647, 0.5, 0.9315, 0.5168, 0.9327, 0.5145, 0.9647, 0.5, 0.9306, 0.5191, 0.9315, 0.5168, 0.9647, 0.5, 0.9299, 0.5216, 0.9306, 0.5191, 0.9647, 0.5, 0.9295, 0.5241, 0.9299, 0.5216, 0.9647, 0.5, 0.9294, 0.5267, 0.9295, 0.5241, 0.9647, 0.5, 0.9294, 0.8639, 0.9294, 0.5267, 0.9647, 0.5, 0.9294, 0.8643, 0.9294, 0.8639, 0.9647, 0.5, 0.9295, 0.8645, 0.9294, 0.8643, 0.9647, 0.5, 0.9296, 0.8648, 0.9295, 0.8645, 0.9647, 0.5, 0.9297, 0.8649, 0.9296, 0.8648, 0.9647, 0.5, 0.9299, 0.8651, 0.9297, 0.8649, 0.9647, 0.5, 0.93, 0.8653, 0.9299, 0.8651, 0.9647, 0.5, 0.9302, 0.8654, 0.93, 0.8653, 0.9647, 0.5, 0.9304, 0.8655, 0.9302, 0.8654, 0.3584, 0.5, 0.3582, 1.0, 0.3582, 0.5, 0.3582, 1.0, 0.3584, 0.5, 0.3584, 1.0, 0.999, 0.8655, 0.9647, 0.5, 0.9992, 0.8654, 0.9988, 0.8655, 0.9647, 0.5, 0.999, 0.8655, 0.9984, 0.8656, 0.9647, 0.5, 0.9988, 0.8655, 0.9647, 0.5, 0.9984, 0.8656, 0.9647, 0.8656, 0.9992, 0.8654, 0.9647, 0.5, 0.9994, 0.8653, 0.9994, 0.8653, 0.9647, 0.5, 0.9995, 0.8651, 0.9995, 0.8651, 0.9647, 0.5, 0.9997, 0.8649, 0.9997, 0.8649, 0.9647, 0.5, 0.9998, 0.8648, 0.9998, 0.8648, 0.9647, 0.5, 0.9999, 0.8645, 0.9999, 0.8645, 0.9647, 0.5, 0.9999, 0.8643, 0.9999, 0.8643, 0.9647, 0.5, 1.0, 0.8639, 1.0, 0.8639, 0.9647, 0.5, 1.0, 0.5267, 1.0, 0.5267, 0.9647, 0.5, 0.9999, 0.5241, 0.9999, 0.5241, 0.9647, 0.5, 0.9995, 0.5216, 0.9995, 0.5216, 0.9647, 0.5, 0.9988, 0.5191, 0.9988, 0.5191, 0.9647, 0.5, 0.9979, 0.5168, 0.9979, 0.5168, 0.9647, 0.5, 0.9967, 0.5145, 0.9967, 0.5145, 0.9647, 0.5, 0.9953, 0.5124, 0.9953, 0.5124, 0.9647, 0.5, 0.9937, 0.5105, 0.9937, 0.5105, 0.9647, 0.5, 0.9919, 0.5088, 0.9919, 0.5088, 0.9647, 0.5, 0.9899, 0.5074, 0.9899, 0.5074, 0.9647, 0.5, 0.9878, 0.5061, 0.9878, 0.5061, 0.9647, 0.5, 0.9856, 0.5052, 0.9856, 0.5052, 0.9647, 0.5, 0.9833, 0.5045, 0.9833, 0.5045, 0.9647, 0.5, 0.9665, 0.5004, 0.3945, 0.5, 0.4116, 1.0, 0.3945, 1.0, 0.4116, 1.0, 0.3945, 0.5, 0.4116, 0.5, 0.4116, 0.5, 0.414, 1.0, 0.4116, 1.0, 0.414, 1.0, 0.4116, 0.5, 0.414, 0.5, 0.414, 0.5, 0.4164, 1.0, 0.414, 1.0, 0.4164, 1.0, 0.414, 0.5, 0.4164, 0.5, 0.4164, 0.5, 0.4188, 1.0, 0.4164, 1.0, 0.4188, 1.0, 0.4164, 0.5, 0.4188, 0.5, 0.4188, 0.5, 0.4211, 1.0, 0.4188, 1.0, 0.4211, 1.0, 0.4188, 0.5, 0.4211, 0.5, 0.4211, 0.5, 0.4233, 1.0, 0.4211, 1.0, 0.4233, 1.0, 0.4211, 0.5, 0.4233, 0.5, 0.4233, 0.5, 0.4254, 1.0, 0.4233, 1.0, 0.4254, 1.0, 0.4233, 0.5, 0.4254, 0.5, 0.4254, 0.5, 0.4274, 1.0, 0.4254, 1.0, 0.4274, 1.0, 0.4254, 0.5, 0.4274, 0.5, 0.6646, 0.0, 0.6628, 0.5, 0.6628, 0.0, 0.6628, 0.5, 0.6646, 0.0, 0.6646, 0.5, 0.6646, 0.0, 0.6666, 0.5, 0.6646, 0.5, 0.6666, 0.5, 0.6646, 0.0, 0.6666, 0.0, 0.6687, 0.0, 0.6666, 0.5, 0.6666, 0.0, 0.6666, 0.5, 0.6687, 0.0, 0.6687, 0.5, 0.6687, 0.0, 0.671, 0.5, 0.6687, 0.5, 0.671, 0.5, 0.6687, 0.0, 0.671, 0.0, 0.6733, 0.0, 0.671, 0.5, 0.671, 0.0, 0.671, 0.5, 0.6733, 0.0, 0.6733, 0.5, 0.9843, 0.0, 0.6733, 0.5, 0.6733, 0.0, 0.6733, 0.5, 0.9843, 0.0, 0.9843, 0.5, 0.9843, 0.0, 0.9847, 0.5, 0.9843, 0.5, 0.9847, 0.5, 0.9843, 0.0, 0.9847, 0.0, 0.9849, 0.0, 0.9847, 0.5, 0.9847, 0.0, 0.9847, 0.5, 0.9849, 0.0, 0.9849, 0.5, 0.9849, 0.0, 0.9851, 0.5, 0.9849, 0.5, 0.9851, 0.5, 0.9849, 0.0, 0.9851, 0.0, 0.9851, 0.0, 0.9853, 0.5, 0.9851, 0.5, 0.9853, 0.5, 0.9851, 0.0, 0.9853, 0.0, 0.9853, 0.0, 0.9855, 0.5, 0.9853, 0.5, 0.9855, 0.5, 0.9853, 0.0, 0.9855, 0.0, 0.9857, 0.0, 0.9855, 0.5, 0.9855, 0.0, 0.9855, 0.5, 0.9857, 0.0, 0.9857, 0.5, 0.3582, 0.5, 0.3581, 1.0, 0.3581, 0.5, 0.3581, 1.0, 0.3582, 0.5, 0.3582, 1.0, 0.5743, 1.0, 0.5777, 0.5, 0.5777, 1.0, 0.5777, 0.5, 0.5743, 1.0, 0.5743, 0.5, 0.5743, 1.0, 0.5712, 0.5, 0.5743, 0.5, 0.5712, 0.5, 0.5743, 1.0, 0.5712, 1.0, 0.8226, 0.5006, 0.8259, 0.5001, 0.9294, 0.8562, 0.9294, 0.8562, 0.8194, 0.5016, 0.8226, 0.5006, 0.9294, 0.8562, 0.8163, 0.503, 0.8194, 0.5016, 0.9294, 0.8562, 0.8135, 0.5049, 0.8163, 0.503, 0.9294, 0.8562, 0.8109, 0.5071, 0.8135, 0.5049, 0.9294, 0.8562, 0.8086, 0.5097, 0.8109, 0.5071, 0.9294, 0.8562, 0.8066, 0.5125, 0.8086, 0.5097, 0.9294, 0.8562, 0.805, 0.5157, 0.8066, 0.5125, 0.9294, 0.8562, 0.8038, 0.519, 0.805, 0.5157, 0.9294, 0.8562, 0.8031, 0.5224, 0.8038, 0.519, 0.9294, 0.8562, 0.8028, 0.526, 0.8031, 0.5224, 0.8028, 0.526, 0.9294, 0.8562, 0.794, 0.8562, 0.6628, 0.5, 0.794, 1.0, 0.6628, 1.0, 0.794, 1.0, 0.6628, 0.5, 0.794, 0.5, 0.4274, 0.8562, 0.554, 0.526, 0.5628, 0.8562, 0.554, 0.526, 0.4274, 0.8562, 0.5537, 0.5224, 0.5537, 0.5224, 0.4274, 0.8562, 0.553, 0.519, 0.553, 0.519, 0.4274, 0.8562, 0.5518, 0.5157, 0.5518, 0.5157, 0.4274, 0.8562, 0.5502, 0.5125, 0.5502, 0.5125, 0.4274, 0.8562, 0.5483, 0.5097, 0.5483, 0.5097, 0.4274, 0.8562, 0.5459, 0.5071, 0.5459, 0.5071, 0.4274, 0.8562, 0.5433, 0.5049, 0.5433, 0.5049, 0.4274, 0.8562, 0.5405, 0.503, 0.5405, 0.503, 0.4274, 0.8562, 0.5374, 0.5016, 0.5374, 0.5016, 0.4274, 0.8562, 0.5342, 0.5006, 0.5342, 0.5006, 0.4274, 0.8562, 0.5309, 0.5001, 0.5309, 0.5001, 0.4274, 0.8562, 0.5275, 0.5, 0.5275, 0.5, 0.4274, 0.8562, 0.4481, 0.5042, 0.4481, 0.5042, 0.4274, 0.8562, 0.4408, 0.5121, 0.3283, 0.5, 0.00435, 1.0, 0.00435, 0.5, 0.00435, 1.0, 0.3283, 0.5, 0.3283, 1.0, 0.9294, 0.8562, 0.9087, 0.5042, 0.916, 0.5121, 0.9294, 0.8562, 0.8293, 0.5, 0.9087, 0.5042, 0.9294, 0.8562, 0.8259, 0.5001, 0.8293, 0.5, 0.5777, 0.5, 0.6567, 1.0, 0.5777, 1.0, 0.6567, 1.0, 0.5777, 0.5, 0.6567, 0.5, 0.6567, 0.5, 0.6576, 1.0, 0.6567, 1.0, 0.6576, 1.0, 0.6567, 0.5, 0.6576, 0.5, 0.4481, 0.5042, 0.4408, 0.5121, 0.4472, 0.5043, 0.4472, 0.5043, 0.4408, 0.5121, 0.4463, 0.5046, 0.4463, 0.5046, 0.4408, 0.5121, 0.4454, 0.5049, 0.4454, 0.5049, 0.4408, 0.5121, 0.4445, 0.5054, 0.4445, 0.5054, 0.4408, 0.5121, 0.4437, 0.506, 0.4437, 0.506, 0.4408, 0.5121, 0.443, 0.5066, 0.443, 0.5066, 0.4408, 0.5121, 0.4424, 0.5074, 0.4424, 0.5074, 0.4408, 0.5121, 0.4419, 0.5082, 0.4419, 0.5082, 0.4408, 0.5121, 0.4414, 0.5091, 0.4414, 0.5091, 0.4408, 0.5121, 0.4411, 0.5101, 0.4411, 0.5101, 0.4408, 0.5121, 0.4409, 0.5111, 0.00435, 1.0, 0.003408, 0.5, 0.00435, 0.5, 0.003408, 0.5, 0.00435, 1.0, 0.003408, 1.0, 0.916, 0.5121, 0.9157, 0.5101, 0.9159, 0.5111, 0.916, 0.5121, 0.9154, 0.5091, 0.9157, 0.5101, 0.916, 0.5121, 0.915, 0.5082, 0.9154, 0.5091, 0.916, 0.5121, 0.9144, 0.5074, 0.915, 0.5082, 0.916, 0.5121, 0.9138, 0.5066, 0.9144, 0.5074, 0.916, 0.5121, 0.9131, 0.506, 0.9138, 0.5066, 0.916, 0.5121, 0.9123, 0.5054, 0.9131, 0.506, 0.916, 0.5121, 0.9115, 0.5049, 0.9123, 0.5054, 0.916, 0.5121, 0.9106, 0.5046, 0.9115, 0.5049, 0.916, 0.5121, 0.9096, 0.5043, 0.9106, 0.5046, 0.916, 0.5121, 0.9087, 0.5042, 0.9096, 0.5043, 0.6576, 0.5, 0.6586, 1.0, 0.6576, 1.0, 0.6586, 1.0, 0.6576, 0.5, 0.6586, 0.5, 0.6595, 0.5, 0.6586, 1.0, 0.6586, 0.5, 0.6586, 1.0, 0.6595, 0.5, 0.6595, 1.0, 0.6595, 0.5, 0.6604, 1.0, 0.6595, 1.0, 0.6604, 1.0, 0.6595, 0.5, 0.6604, 0.5, 0.6604, 0.5, 0.6613, 1.0, 0.6604, 1.0, 0.6613, 1.0, 0.6604, 0.5, 0.6613, 0.5, 0.6613, 0.5, 0.6621, 1.0, 0.6613, 1.0, 0.6621, 1.0, 0.6613, 0.5, 0.6621, 0.5, 0.6621, 0.5, 0.6628, 1.0, 0.6621, 1.0, 0.6628, 1.0, 0.6621, 0.5, 0.6628, 0.5, 0.0, 0.5, 0.000768, 1.0, 0.0, 1.0, 0.000768, 1.0, 0.0, 0.5, 0.000768, 0.5, 0.000768, 0.5, 0.001602, 1.0, 0.000768, 1.0, 0.001602, 1.0, 0.000768, 0.5, 0.001602, 0.5, 0.001602, 0.5, 0.002488, 1.0, 0.001602, 1.0, 0.002488, 1.0, 0.001602, 0.5, 0.002487, 0.5, 0.002487, 0.5, 0.003408, 1.0, 0.002488, 1.0, 0.003408, 1.0, 0.002487, 0.5, 0.003408, 0.5, 0.5712, 1.0, 0.5681, 0.5, 0.5712, 0.5, 0.5681, 0.5, 0.5712, 1.0, 0.5681, 1.0, 0.5681, 1.0, 0.5653, 0.5, 0.5681, 0.5, 0.5653, 0.5, 0.5681, 1.0, 0.5653, 1.0, 0.5628, 1.0, 0.5653, 0.5, 0.5653, 1.0, 0.5653, 0.5, 0.5628, 1.0, 0.5628, 0.5, 0.3317, 0.5, 0.3293, 0.0, 0.3317, 0.0, 0.3293, 0.0, 0.3317, 0.5, 0.3293, 0.5, 0.3266, 0.5, 0.3293, 0.0, 0.3293, 0.5, 0.3293, 0.0, 0.3266, 0.5, 0.3266, 0.0, 0.3266, 0.5, 0.3237, 0.0, 0.3266, 0.0, 0.3237, 0.0, 0.3266, 0.5, 0.3237, 0.5, 0.3206, 0.5, 0.3237, 0.0, 0.3237, 0.5, 0.3237, 0.0, 0.3206, 0.5, 0.3206, 0.0, 0.3174, 0.5, 0.3206, 0.0, 0.3206, 0.5, 0.3206, 0.0, 0.3174, 0.5, 0.3174, 0.0, 0.314, 0.5, 0.3174, 0.0, 0.3174, 0.5, 0.3174, 0.0, 0.314, 0.5, 0.314, 0.0, 0.3107, 0.5, 0.314, 0.0, 0.314, 0.5, 0.314, 0.0, 0.3107, 0.5, 0.3107, 0.0, 0.0, 0.5, 0.3107, 0.0, 0.3107, 0.5, 0.3107, 0.0, 0.0, 0.5, 0.0, 0.0])
me_mesh5_group6_group1_model.materials.append(mat_texture_mesh5_group6_group1_model)
me_mesh5_group6_group1_model.use_remesh_preserve_volume = False
me_mesh5_group6_group1_model.use_remesh_preserve_attributes = False
me_mesh5_group6_group1_model.use_mirror_vertex_groups = False
me_mesh5_group6_group1_model.update()

# ---- objects
ob_mesh9_group10_group1_model = bpy.data.objects.new('Mesh9_Group10_Group1_Model', me_mesh9_group10_group1_model)
ob_mesh4_group5_group1_model = bpy.data.objects.new('Mesh4_Group5_Group1_Model', me_mesh4_group5_group1_model)
ob_mesh8_group9_group1_model = bpy.data.objects.new('Mesh8_Group9_Group1_Model', me_mesh8_group9_group1_model)
ob_mesh2_group3_group1_model = bpy.data.objects.new('Mesh2_Group3_Group1_Model', me_mesh2_group3_group1_model)
ob_mesh5_group6_group1_model = bpy.data.objects.new('Mesh5_Group6_Group1_Model', me_mesh5_group6_group1_model)
ob_lamp = bpy.data.objects.new('Lamp', light_lamp)
ob_camera = bpy.data.objects.new('Camera', cam_camera)

# ---- transforms, parenting, visibility, modifiers, constraints
ob_mesh9_group10_group1_model.location = (0.0, 0.0, 0.0)
ob_mesh9_group10_group1_model.rotation_euler = (1.571, -0.0, 0.0)
ob_mesh9_group10_group1_model.lineart.crease_threshold = 0.0
ob_mesh4_group5_group1_model.location = (0.0, 0.0, 0.0)
ob_mesh4_group5_group1_model.rotation_euler = (1.571, -0.0, 0.0)
ob_mesh4_group5_group1_model.lineart.crease_threshold = 0.0
ob_mesh8_group9_group1_model.location = (0.0, 0.0, 0.0)
ob_mesh8_group9_group1_model.rotation_euler = (1.571, -0.0, 0.0)
ob_mesh8_group9_group1_model.lineart.crease_threshold = 0.0
ob_mesh2_group3_group1_model.location = (0.0, 0.0, 0.0)
ob_mesh2_group3_group1_model.rotation_euler = (1.571, -0.0, 0.0)
ob_mesh2_group3_group1_model.lineart.crease_threshold = 0.0
ob_mesh5_group6_group1_model.location = (0.0, 0.0, 0.0)
ob_mesh5_group6_group1_model.rotation_euler = (1.571, -0.0, 0.0)
ob_mesh5_group6_group1_model.lineart.crease_threshold = 0.0
ob_lamp.location = (4.076, 1.005, 5.904)
ob_lamp.rotation_euler = (0.6503, 0.05522, 1.866)
ob_lamp.lock_rotations_4d = False
ob_lamp.empty_display_type = 'ARROWS'
ob_lamp.color = (0.0, 0.0, 0.0, 0.0)
ob_lamp.lineart.crease_threshold = 0.0
ob_camera.location = (-0.729, -1.124, 0.4732)
ob_camera.rotation_mode = 'QUATERNION'
ob_camera.rotation_quaternion = (0.788, 0.5455, -0.1571, -0.2373)
ob_camera.scale = (0.9969, 0.9969, 0.9969)
ob_camera.lock_rotations_4d = False
ob_camera.empty_display_type = 'ARROWS'
ob_camera.color = (0.0, 0.0, 0.0, 0.0)
ob_camera.display_type = 'WIRE'
ob_camera.lineart.crease_threshold = 0.0

# ---- collection membership
col_collection_1.objects.link(ob_mesh9_group10_group1_model)
col_collection_1.objects.link(ob_mesh4_group5_group1_model)
col_collection_1.objects.link(ob_mesh8_group9_group1_model)
col_collection_1.objects.link(ob_mesh2_group3_group1_model)
col_collection_1.objects.link(ob_mesh5_group6_group1_model)
col_collection_1.objects.link(ob_lamp)
col_collection_1.objects.link(ob_camera)

# ---- scene / render settings (as saved in the file)
scene.camera = ob_camera
scene.frame_start = 1; scene.frame_end = 250; scene.frame_set(1)
scene.render.engine = 'BLENDER_EEVEE_NEXT'
scene.render.resolution_x = 654
scene.render.resolution_y = 368
scene.render.resolution_percentage = 50
scene.render.dither_intensity = 0.0
scene.cycles.use_denoising = False
scene.cycles.samples = 10
scene.cycles.sampling_pattern = 'TABULATED_SOBOL'
scene.cycles.light_sampling_threshold = 0.0
scene.cycles.use_adaptive_sampling = False
scene.cycles.use_light_tree = False
scene.cycles.blur_glossy = 0.0
scene.cycles.pixel_filter_type = 'GAUSSIAN'
scene.cycles.sample_clamp_indirect = 0.0
scene.view_settings.view_transform = 'Standard'
bpy.context.view_layer.update()
